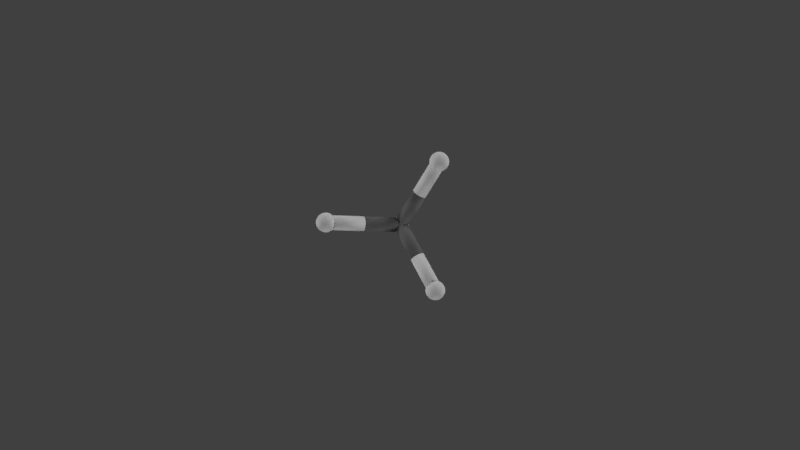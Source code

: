 # Source: PDBAX4.blend  (saved by Blender 2.79.0; exported with 4.5.12 LTS)
import bpy
from mathutils import Matrix  # noqa: F401  (used for matrix-valued properties, if any)

bpy.ops.wm.read_factory_settings(use_empty=True)
scene = bpy.context.scene
scene.name = 'Scene'

# ---- collections
col_collection_1 = bpy.data.collections.new('Collection 1'); scene.collection.children.link(col_collection_1)

# ---- materials (node trees are filled in below, after node groups)
mat_shape_010 = bpy.data.materials.new('Shape.010')
mat_shape_010.alpha_threshold = 0.0
mat_shape_010.diffuse_color = (0.2016, 0.2016, 0.2016, 1.0)
mat_shape_010.specular_color = (0.8, 0.8, 0.8)
mat_shape_010.roughness = 0.5
mat_shape_011 = bpy.data.materials.new('Shape.011')
mat_shape_011.alpha_threshold = 0.0
mat_shape_011.diffuse_color = (0.9, 0.9, 0.9, 1.0)
mat_shape_011.specular_color = (0.8, 0.8, 0.8)
mat_shape_011.roughness = 0.5
mat_shape_001 = bpy.data.materials.new('Shape.001')
mat_shape_001.alpha_threshold = 0.0
mat_shape_001.diffuse_color = (0.8963, 0.8963, 0.8963, 1.0)
mat_shape_001.specular_color = (0.8, 0.8, 0.8)
mat_shape_001.roughness = 0.5
mat_material_001 = bpy.data.materials.new('Material.001')
mat_material_001.alpha_threshold = 0.0
mat_material_001.diffuse_color = (0.2016, 0.2016, 0.2016, 1.0)
mat_material_001.roughness = 0.01
mat_material_001.specular_intensity = 0.2
mat_shape_009 = bpy.data.materials.new('Shape.009')
mat_shape_009.alpha_threshold = 0.0
mat_shape_009.diffuse_color = (0.9, 0.9, 0.9, 1.0)
mat_shape_009.specular_color = (0.8, 0.8, 0.8)
mat_shape_009.roughness = 0.5
mat_shape_007 = bpy.data.materials.new('Shape.007')
mat_shape_007.alpha_threshold = 0.0
mat_shape_007.diffuse_color = (0.9, 0.9, 0.9, 1.0)
mat_shape_007.specular_color = (0.8, 0.8, 0.8)
mat_shape_007.roughness = 0.5
mat_shape_006 = bpy.data.materials.new('Shape.006')
mat_shape_006.alpha_threshold = 0.0
mat_shape_006.diffuse_color = (0.2016, 0.2016, 0.2016, 1.0)
mat_shape_006.specular_color = (0.8, 0.8, 0.8)
mat_shape_006.roughness = 0.5
mat_shape_005 = bpy.data.materials.new('Shape.005')
mat_shape_005.alpha_threshold = 0.0
mat_shape_005.diffuse_color = (0.9, 0.9, 0.9, 1.0)
mat_shape_005.specular_color = (0.8, 0.8, 0.8)
mat_shape_005.roughness = 0.5
mat_shape_003 = bpy.data.materials.new('Shape.003')
mat_shape_003.alpha_threshold = 0.0
mat_shape_003.diffuse_color = (0.9, 0.9, 0.9, 1.0)
mat_shape_003.specular_color = (0.8, 0.8, 0.8)
mat_shape_003.roughness = 0.5
mat_shape_002 = bpy.data.materials.new('Shape.002')
mat_shape_002.alpha_threshold = 0.0
mat_shape_002.diffuse_color = (0.2016, 0.2016, 0.2016, 1.0)
mat_shape_002.specular_color = (0.8, 0.8, 0.8)
mat_shape_002.roughness = 0.5

# ---- material node trees

# ---- world
world_world = bpy.data.worlds.new('World'); scene.world = world_world
world_world.color = (0.05088, 0.05088, 0.05088)
world_world.use_sun_shadow = False
world_world.sun_shadow_jitter_overblur = 0.0
world_world.cycles.sampling_method = 'MANUAL'

# ---- cameras
cam_camera = bpy.data.cameras.new('Camera')
cam_camera.clip_end = 100.0
cam_camera.lens = 35.0
cam_camera.sensor_width = 32.0
cam_camera.sensor_height = 18.0
cam_camera.ortho_scale = 7.314
cam_camera.dof.focus_distance = 0.0
cam_camera.dof.aperture_fstop = 128.0

# ---- lights
light_lamp_003 = bpy.data.lights.new('Lamp.003', 'SUN')
light_lamp_003.transmission_factor = 0.0
light_lamp_003.cutoff_distance = 30.0
light_lamp_003.angle = 0.1993
light_lamp_003.energy = 0.75
light_lamp_003.shadow_buffer_clip_start = 1.001
light_lamp_003.shadow_soft_size = 0.1
light_lamp_003.shadow_cascade_max_distance = 1000.0
light_lamp_002 = bpy.data.lights.new('Lamp.002', 'SUN')
light_lamp_002.transmission_factor = 0.0
light_lamp_002.cutoff_distance = 30.0
light_lamp_002.angle = 0.1993
light_lamp_002.energy = 0.75
light_lamp_002.shadow_buffer_clip_start = 1.001
light_lamp_002.shadow_soft_size = 0.1
light_lamp_002.shadow_cascade_max_distance = 1000.0
light_lamp_001 = bpy.data.lights.new('Lamp.001', 'SUN')
light_lamp_001.transmission_factor = 0.0
light_lamp_001.cutoff_distance = 30.0
light_lamp_001.angle = 0.1993
light_lamp_001.energy = 0.75
light_lamp_001.shadow_buffer_clip_start = 1.001
light_lamp_001.shadow_soft_size = 0.1
light_lamp_001.shadow_cascade_max_distance = 1000.0
light_lamp = bpy.data.lights.new('Lamp', 'SUN')
light_lamp.transmission_factor = 0.0
light_lamp.cutoff_distance = 30.0
light_lamp.angle = 0.1993
light_lamp.energy = 0.75
light_lamp.shadow_buffer_clip_start = 1.001
light_lamp.shadow_soft_size = 0.1
light_lamp.shadow_cascade_max_distance = 1000.0

# ---- meshes
me_shape_cylinder_007 = bpy.data.meshes.new('Shape_Cylinder.007')
me_shape_cylinder_007.from_pydata([(0.0, 0.2625, -0.1), (0.0, -0.2625, -0.1), (-0.03827, 0.2625, -0.09239), (-0.03827, -0.2625, -0.09239), (-0.07071, 0.2625, -0.07071), (-0.07071, -0.2625, -0.07071), (-0.09239, 0.2625, -0.03827), (-0.09239, -0.2625, -0.03827), (-0.1, 0.2625, -6.123e-18), (-0.1, -0.2625, -6.123e-18), (-0.09239, 0.2625, 0.03827), (-0.09239, -0.2625, 0.03827), (-0.07071, 0.2625, 0.07071), (-0.07071, -0.2625, 0.07071), (-0.03827, 0.2625, 0.09239), (-0.03827, -0.2625, 0.09239), (-1.225e-17, 0.2625, 0.1), (-1.225e-17, -0.2625, 0.1), (0.03827, 0.2625, 0.09239), (0.03827, -0.2625, 0.09239), (0.07071, 0.2625, 0.07071), (0.07071, -0.2625, 0.07071), (0.09239, 0.2625, 0.03827), (0.09239, -0.2625, 0.03827), (0.1, 0.2625, 1.837e-17), (0.1, -0.2625, 1.837e-17), (0.09239, 0.2625, -0.03827), (0.09239, -0.2625, -0.03827), (0.07071, 0.2625, -0.07071), (0.07071, -0.2625, -0.07071), (0.03827, 0.2625, -0.09239), (0.03827, -0.2625, -0.09239)], [], [(3, 2, 0, 1), (5, 4, 2, 3), (7, 6, 4, 5), (9, 8, 6, 7), (11, 10, 8, 9), (13, 12, 10, 11), (15, 14, 12, 13), (17, 16, 14, 15), (19, 18, 16, 17), (21, 20, 18, 19), (23, 22, 20, 21), (25, 24, 22, 23), (27, 26, 24, 25), (29, 28, 26, 27), (31, 30, 28, 29), (1, 0, 30, 31), (0, 2, 4, 6, 8, 10, 12, 14, 16, 18, 20, 22, 24, 26, 28, 30), (31, 29, 27, 25, 23, 21, 19, 17, 15, 13, 11, 9, 7, 5, 3, 1)])
me_shape_cylinder_007.polygons.foreach_set('use_smooth', [True] * 18)
me_shape_cylinder_007.materials.append(mat_shape_010)
me_shape_cylinder_007.use_remesh_preserve_volume = False
me_shape_cylinder_007.use_remesh_preserve_attributes = False
me_shape_cylinder_007.use_mirror_vertex_groups = False
me_shape_cylinder_007.update()
me_shape_cylinder_006 = bpy.data.meshes.new('Shape_Cylinder.006')
me_shape_cylinder_006.from_pydata([(0.0, 0.2625, -0.1), (0.0, -0.2625, -0.1), (-0.03827, 0.2625, -0.09239), (-0.03827, -0.2625, -0.09239), (-0.07071, 0.2625, -0.07071), (-0.07071, -0.2625, -0.07071), (-0.09239, 0.2625, -0.03827), (-0.09239, -0.2625, -0.03827), (-0.1, 0.2625, -6.123e-18), (-0.1, -0.2625, -6.123e-18), (-0.09239, 0.2625, 0.03827), (-0.09239, -0.2625, 0.03827), (-0.07071, 0.2625, 0.07071), (-0.07071, -0.2625, 0.07071), (-0.03827, 0.2625, 0.09239), (-0.03827, -0.2625, 0.09239), (-1.225e-17, 0.2625, 0.1), (-1.225e-17, -0.2625, 0.1), (0.03827, 0.2625, 0.09239), (0.03827, -0.2625, 0.09239), (0.07071, 0.2625, 0.07071), (0.07071, -0.2625, 0.07071), (0.09239, 0.2625, 0.03827), (0.09239, -0.2625, 0.03827), (0.1, 0.2625, 1.837e-17), (0.1, -0.2625, 1.837e-17), (0.09239, 0.2625, -0.03827), (0.09239, -0.2625, -0.03827), (0.07071, 0.2625, -0.07071), (0.07071, -0.2625, -0.07071), (0.03827, 0.2625, -0.09239), (0.03827, -0.2625, -0.09239)], [], [(3, 2, 0, 1), (5, 4, 2, 3), (7, 6, 4, 5), (9, 8, 6, 7), (11, 10, 8, 9), (13, 12, 10, 11), (15, 14, 12, 13), (17, 16, 14, 15), (19, 18, 16, 17), (21, 20, 18, 19), (23, 22, 20, 21), (25, 24, 22, 23), (27, 26, 24, 25), (29, 28, 26, 27), (31, 30, 28, 29), (1, 0, 30, 31), (0, 2, 4, 6, 8, 10, 12, 14, 16, 18, 20, 22, 24, 26, 28, 30), (31, 29, 27, 25, 23, 21, 19, 17, 15, 13, 11, 9, 7, 5, 3, 1)])
me_shape_cylinder_006.polygons.foreach_set('use_smooth', [True] * 18)
me_shape_cylinder_006.materials.append(mat_shape_011)
me_shape_cylinder_006.use_remesh_preserve_volume = False
me_shape_cylinder_006.use_remesh_preserve_attributes = False
me_shape_cylinder_006.use_mirror_vertex_groups = False
me_shape_cylinder_006.update()
me_shape_sphere_000 = bpy.data.meshes.new('Shape_Sphere.000')
me_shape_sphere_000.from_pydata([(0.0, 0.11, 0.0), (0.0, -0.11, 0.0), (0.0, 0.1079, -0.02146), (-0.008212, 0.1079, -0.01983), (-0.01517, 0.1079, -0.01517), (-0.01983, 0.1079, -0.008212), (-0.02146, 0.1079, -1.314e-18), (-0.01983, 0.1079, 0.008212), (-0.01517, 0.1079, 0.01517), (-0.008212, 0.1079, 0.01983), (-2.628e-18, 0.1079, 0.02146), (0.008212, 0.1079, 0.01983), (0.01517, 0.1079, 0.01517), (0.01983, 0.1079, 0.008212), (0.02146, 0.1079, 3.942e-18), (0.01983, 0.1079, -0.008212), (0.01517, 0.1079, -0.01517), (0.008212, 0.1079, -0.01983), (0.0, 0.1016, -0.0421), (-0.01611, 0.1016, -0.03889), (-0.02977, 0.1016, -0.02977), (-0.03889, 0.1016, -0.01611), (-0.0421, 0.1016, -2.578e-18), (-0.03889, 0.1016, 0.01611), (-0.02977, 0.1016, 0.02977), (-0.01611, 0.1016, 0.03889), (-5.155e-18, 0.1016, 0.0421), (0.01611, 0.1016, 0.03889), (0.02977, 0.1016, 0.02977), (0.03889, 0.1016, 0.01611), (0.0421, 0.1016, 7.733e-18), (0.03889, 0.1016, -0.01611), (0.02977, 0.1016, -0.02977), (0.01611, 0.1016, -0.03889), (0.0, 0.09146, -0.06111), (-0.02339, 0.09146, -0.05646), (-0.04321, 0.09146, -0.04321), (-0.05646, 0.09146, -0.02339), (-0.06111, 0.09146, -3.742e-18), (-0.05646, 0.09146, 0.02339), (-0.04321, 0.09146, 0.04321), (-0.02339, 0.09146, 0.05646), (-7.484e-18, 0.09146, 0.06111), (0.02339, 0.09146, 0.05646), (0.04321, 0.09146, 0.04321), (0.05646, 0.09146, 0.02339), (0.06111, 0.09146, 1.123e-17), (0.05646, 0.09146, -0.02339), (0.04321, 0.09146, -0.04321), (0.02339, 0.09146, -0.05646), (0.0, 0.07778, -0.07778), (-0.02977, 0.07778, -0.07186), (-0.055, 0.07778, -0.055), (-0.07186, 0.07778, -0.02977), (-0.07778, 0.07778, -4.763e-18), (-0.07186, 0.07778, 0.02977), (-0.055, 0.07778, 0.055), (-0.02977, 0.07778, 0.07186), (-9.526e-18, 0.07778, 0.07778), (0.02977, 0.07778, 0.07186), (0.055, 0.07778, 0.055), (0.07186, 0.07778, 0.02977), (0.07778, 0.07778, 1.429e-17), (0.07186, 0.07778, -0.02977), (0.055, 0.07778, -0.055), (0.02977, 0.07778, -0.07186), (0.0, 0.06111, -0.09146), (-0.035, 0.06111, -0.0845), (-0.06467, 0.06111, -0.06467), (-0.0845, 0.06111, -0.035), (-0.09146, 0.06111, -5.6e-18), (-0.0845, 0.06111, 0.035), (-0.06467, 0.06111, 0.06467), (-0.035, 0.06111, 0.0845), (-1.12e-17, 0.06111, 0.09146), (0.035, 0.06111, 0.0845), (0.06467, 0.06111, 0.06467), (0.0845, 0.06111, 0.035), (0.09146, 0.06111, 1.68e-17), (0.0845, 0.06111, -0.035), (0.06467, 0.06111, -0.06467), (0.035, 0.06111, -0.0845), (0.0, 0.0421, -0.1016), (-0.03889, 0.0421, -0.09389), (-0.07186, 0.0421, -0.07186), (-0.09389, 0.0421, -0.03889), (-0.1016, 0.0421, -6.223e-18), (-0.09389, 0.0421, 0.03889), (-0.07186, 0.0421, 0.07186), (-0.03889, 0.0421, 0.09389), (-1.245e-17, 0.0421, 0.1016), (0.03889, 0.0421, 0.09389), (0.07186, 0.0421, 0.07186), (0.09389, 0.0421, 0.03889), (0.1016, 0.0421, 1.867e-17), (0.09389, 0.0421, -0.03889), (0.07186, 0.0421, -0.07186), (0.03889, 0.0421, -0.09389), (0.0, 0.02146, -0.1079), (-0.04129, 0.02146, -0.09967), (-0.07629, 0.02146, -0.07629), (-0.09967, 0.02146, -0.04129), (-0.1079, 0.02146, -6.606e-18), (-0.09967, 0.02146, 0.04129), (-0.07629, 0.02146, 0.07629), (-0.04129, 0.02146, 0.09967), (-1.321e-17, 0.02146, 0.1079), (0.04129, 0.02146, 0.09967), (0.07629, 0.02146, 0.07629), (0.09967, 0.02146, 0.04129), (0.1079, 0.02146, 1.982e-17), (0.09967, 0.02146, -0.04129), (0.07629, 0.02146, -0.07629), (0.04129, 0.02146, -0.09967), (0.0, 6.736e-18, -0.11), (-0.0421, 6.736e-18, -0.1016), (-0.07778, 6.736e-18, -0.07778), (-0.1016, 6.736e-18, -0.0421), (-0.11, 6.736e-18, -6.736e-18), (-0.1016, 6.736e-18, 0.0421), (-0.07778, 6.736e-18, 0.07778), (-0.0421, 6.736e-18, 0.1016), (-1.347e-17, 6.736e-18, 0.11), (0.0421, 6.736e-18, 0.1016), (0.07778, 6.736e-18, 0.07778), (0.1016, 6.736e-18, 0.0421), (0.11, 6.736e-18, 2.021e-17), (0.1016, 6.736e-18, -0.0421), (0.07778, 6.736e-18, -0.07778), (0.0421, 6.736e-18, -0.1016), (0.0, -0.02146, -0.1079), (-0.04129, -0.02146, -0.09967), (-0.07629, -0.02146, -0.07629), (-0.09967, -0.02146, -0.04129), (-0.1079, -0.02146, -6.606e-18), (-0.09967, -0.02146, 0.04129), (-0.07629, -0.02146, 0.07629), (-0.04129, -0.02146, 0.09967), (-1.321e-17, -0.02146, 0.1079), (0.04129, -0.02146, 0.09967), (0.07629, -0.02146, 0.07629), (0.09967, -0.02146, 0.04129), (0.1079, -0.02146, 1.982e-17), (0.09967, -0.02146, -0.04129), (0.07629, -0.02146, -0.07629), (0.04129, -0.02146, -0.09967), (0.0, -0.0421, -0.1016), (-0.03889, -0.0421, -0.09389), (-0.07186, -0.0421, -0.07186), (-0.09389, -0.0421, -0.03889), (-0.1016, -0.0421, -6.223e-18), (-0.09389, -0.0421, 0.03889), (-0.07186, -0.0421, 0.07186), (-0.03889, -0.0421, 0.09389), (-1.245e-17, -0.0421, 0.1016), (0.03889, -0.0421, 0.09389), (0.07186, -0.0421, 0.07186), (0.09389, -0.0421, 0.03889), (0.1016, -0.0421, 1.867e-17), (0.09389, -0.0421, -0.03889), (0.07186, -0.0421, -0.07186), (0.03889, -0.0421, -0.09389), (0.0, -0.06111, -0.09146), (-0.035, -0.06111, -0.0845), (-0.06467, -0.06111, -0.06467), (-0.0845, -0.06111, -0.035), (-0.09146, -0.06111, -5.6e-18), (-0.0845, -0.06111, 0.035), (-0.06467, -0.06111, 0.06467), (-0.035, -0.06111, 0.0845), (-1.12e-17, -0.06111, 0.09146), (0.035, -0.06111, 0.0845), (0.06467, -0.06111, 0.06467), (0.0845, -0.06111, 0.035), (0.09146, -0.06111, 1.68e-17), (0.0845, -0.06111, -0.035), (0.06467, -0.06111, -0.06467), (0.035, -0.06111, -0.0845), (0.0, -0.07778, -0.07778), (-0.02977, -0.07778, -0.07186), (-0.055, -0.07778, -0.055), (-0.07186, -0.07778, -0.02977), (-0.07778, -0.07778, -4.763e-18), (-0.07186, -0.07778, 0.02977), (-0.055, -0.07778, 0.055), (-0.02977, -0.07778, 0.07186), (-9.526e-18, -0.07778, 0.07778), (0.02977, -0.07778, 0.07186), (0.055, -0.07778, 0.055), (0.07186, -0.07778, 0.02977), (0.07778, -0.07778, 1.429e-17), (0.07186, -0.07778, -0.02977), (0.055, -0.07778, -0.055), (0.02977, -0.07778, -0.07186), (0.0, -0.09146, -0.06111), (-0.02339, -0.09146, -0.05646), (-0.04321, -0.09146, -0.04321), (-0.05646, -0.09146, -0.02339), (-0.06111, -0.09146, -3.742e-18), (-0.05646, -0.09146, 0.02339), (-0.04321, -0.09146, 0.04321), (-0.02339, -0.09146, 0.05646), (-7.484e-18, -0.09146, 0.06111), (0.02339, -0.09146, 0.05646), (0.04321, -0.09146, 0.04321), (0.05646, -0.09146, 0.02339), (0.06111, -0.09146, 1.123e-17), (0.05646, -0.09146, -0.02339), (0.04321, -0.09146, -0.04321), (0.02339, -0.09146, -0.05646), (0.0, -0.1016, -0.0421), (-0.01611, -0.1016, -0.03889), (-0.02977, -0.1016, -0.02977), (-0.03889, -0.1016, -0.01611), (-0.0421, -0.1016, -2.578e-18), (-0.03889, -0.1016, 0.01611), (-0.02977, -0.1016, 0.02977), (-0.01611, -0.1016, 0.03889), (-5.155e-18, -0.1016, 0.0421), (0.01611, -0.1016, 0.03889), (0.02977, -0.1016, 0.02977), (0.03889, -0.1016, 0.01611), (0.0421, -0.1016, 7.733e-18), (0.03889, -0.1016, -0.01611), (0.02977, -0.1016, -0.02977), (0.01611, -0.1016, -0.03889), (0.0, -0.1079, -0.02146), (-0.008212, -0.1079, -0.01983), (-0.01517, -0.1079, -0.01517), (-0.01983, -0.1079, -0.008212), (-0.02146, -0.1079, -1.314e-18), (-0.01983, -0.1079, 0.008212), (-0.01517, -0.1079, 0.01517), (-0.008212, -0.1079, 0.01983), (-2.628e-18, -0.1079, 0.02146), (0.008212, -0.1079, 0.01983), (0.01517, -0.1079, 0.01517), (0.01983, -0.1079, 0.008212), (0.02146, -0.1079, 3.942e-18), (0.01983, -0.1079, -0.008212), (0.01517, -0.1079, -0.01517), (0.008212, -0.1079, -0.01983)], [], [(0, 2, 3), (0, 3, 4), (0, 4, 5), (0, 5, 6), (0, 6, 7), (0, 7, 8), (0, 8, 9), (0, 9, 10), (0, 10, 11), (0, 11, 12), (0, 12, 13), (0, 13, 14), (0, 14, 15), (0, 15, 16), (0, 16, 17), (0, 17, 2), (2, 18, 19, 3), (3, 19, 20, 4), (4, 20, 21, 5), (5, 21, 22, 6), (6, 22, 23, 7), (7, 23, 24, 8), (8, 24, 25, 9), (9, 25, 26, 10), (10, 26, 27, 11), (11, 27, 28, 12), (12, 28, 29, 13), (13, 29, 30, 14), (14, 30, 31, 15), (15, 31, 32, 16), (16, 32, 33, 17), (17, 33, 18, 2), (18, 34, 35, 19), (19, 35, 36, 20), (20, 36, 37, 21), (21, 37, 38, 22), (22, 38, 39, 23), (23, 39, 40, 24), (24, 40, 41, 25), (25, 41, 42, 26), (26, 42, 43, 27), (27, 43, 44, 28), (28, 44, 45, 29), (29, 45, 46, 30), (30, 46, 47, 31), (31, 47, 48, 32), (32, 48, 49, 33), (33, 49, 34, 18), (34, 50, 51, 35), (35, 51, 52, 36), (36, 52, 53, 37), (37, 53, 54, 38), (38, 54, 55, 39), (39, 55, 56, 40), (40, 56, 57, 41), (41, 57, 58, 42), (42, 58, 59, 43), (43, 59, 60, 44), (44, 60, 61, 45), (45, 61, 62, 46), (46, 62, 63, 47), (47, 63, 64, 48), (48, 64, 65, 49), (49, 65, 50, 34), (50, 66, 67, 51), (51, 67, 68, 52), (52, 68, 69, 53), (53, 69, 70, 54), (54, 70, 71, 55), (55, 71, 72, 56), (56, 72, 73, 57), (57, 73, 74, 58), (58, 74, 75, 59), (59, 75, 76, 60), (60, 76, 77, 61), (61, 77, 78, 62), (62, 78, 79, 63), (63, 79, 80, 64), (64, 80, 81, 65), (65, 81, 66, 50), (66, 82, 83, 67), (67, 83, 84, 68), (68, 84, 85, 69), (69, 85, 86, 70), (70, 86, 87, 71), (71, 87, 88, 72), (72, 88, 89, 73), (73, 89, 90, 74), (74, 90, 91, 75), (75, 91, 92, 76), (76, 92, 93, 77), (77, 93, 94, 78), (78, 94, 95, 79), (79, 95, 96, 80), (80, 96, 97, 81), (81, 97, 82, 66), (82, 98, 99, 83), (83, 99, 100, 84), (84, 100, 101, 85), (85, 101, 102, 86), (86, 102, 103, 87), (87, 103, 104, 88), (88, 104, 105, 89), (89, 105, 106, 90), (90, 106, 107, 91), (91, 107, 108, 92), (92, 108, 109, 93), (93, 109, 110, 94), (94, 110, 111, 95), (95, 111, 112, 96), (96, 112, 113, 97), (97, 113, 98, 82), (98, 114, 115, 99), (99, 115, 116, 100), (100, 116, 117, 101), (101, 117, 118, 102), (102, 118, 119, 103), (103, 119, 120, 104), (104, 120, 121, 105), (105, 121, 122, 106), (106, 122, 123, 107), (107, 123, 124, 108), (108, 124, 125, 109), (109, 125, 126, 110), (110, 126, 127, 111), (111, 127, 128, 112), (112, 128, 129, 113), (113, 129, 114, 98), (114, 130, 131, 115), (115, 131, 132, 116), (116, 132, 133, 117), (117, 133, 134, 118), (118, 134, 135, 119), (119, 135, 136, 120), (120, 136, 137, 121), (121, 137, 138, 122), (122, 138, 139, 123), (123, 139, 140, 124), (124, 140, 141, 125), (125, 141, 142, 126), (126, 142, 143, 127), (127, 143, 144, 128), (128, 144, 145, 129), (129, 145, 130, 114), (130, 146, 147, 131), (131, 147, 148, 132), (132, 148, 149, 133), (133, 149, 150, 134), (134, 150, 151, 135), (135, 151, 152, 136), (136, 152, 153, 137), (137, 153, 154, 138), (138, 154, 155, 139), (139, 155, 156, 140), (140, 156, 157, 141), (141, 157, 158, 142), (142, 158, 159, 143), (143, 159, 160, 144), (144, 160, 161, 145), (145, 161, 146, 130), (146, 162, 163, 147), (147, 163, 164, 148), (148, 164, 165, 149), (149, 165, 166, 150), (150, 166, 167, 151), (151, 167, 168, 152), (152, 168, 169, 153), (153, 169, 170, 154), (154, 170, 171, 155), (155, 171, 172, 156), (156, 172, 173, 157), (157, 173, 174, 158), (158, 174, 175, 159), (159, 175, 176, 160), (160, 176, 177, 161), (161, 177, 162, 146), (162, 178, 179, 163), (163, 179, 180, 164), (164, 180, 181, 165), (165, 181, 182, 166), (166, 182, 183, 167), (167, 183, 184, 168), (168, 184, 185, 169), (169, 185, 186, 170), (170, 186, 187, 171), (171, 187, 188, 172), (172, 188, 189, 173), (173, 189, 190, 174), (174, 190, 191, 175), (175, 191, 192, 176), (176, 192, 193, 177), (177, 193, 178, 162), (178, 194, 195, 179), (179, 195, 196, 180), (180, 196, 197, 181), (181, 197, 198, 182), (182, 198, 199, 183), (183, 199, 200, 184), (184, 200, 201, 185), (185, 201, 202, 186), (186, 202, 203, 187), (187, 203, 204, 188), (188, 204, 205, 189), (189, 205, 206, 190), (190, 206, 207, 191), (191, 207, 208, 192), (192, 208, 209, 193), (193, 209, 194, 178), (194, 210, 211, 195), (195, 211, 212, 196), (196, 212, 213, 197), (197, 213, 214, 198), (198, 214, 215, 199), (199, 215, 216, 200), (200, 216, 217, 201), (201, 217, 218, 202), (202, 218, 219, 203), (203, 219, 220, 204), (204, 220, 221, 205), (205, 221, 222, 206), (206, 222, 223, 207), (207, 223, 224, 208), (208, 224, 225, 209), (209, 225, 210, 194), (210, 226, 227, 211), (211, 227, 228, 212), (212, 228, 229, 213), (213, 229, 230, 214), (214, 230, 231, 215), (215, 231, 232, 216), (216, 232, 233, 217), (217, 233, 234, 218), (218, 234, 235, 219), (219, 235, 236, 220), (220, 236, 237, 221), (221, 237, 238, 222), (222, 238, 239, 223), (223, 239, 240, 224), (224, 240, 241, 225), (225, 241, 226, 210), (1, 227, 226), (1, 228, 227), (1, 229, 228), (1, 230, 229), (1, 231, 230), (1, 232, 231), (1, 233, 232), (1, 234, 233), (1, 235, 234), (1, 236, 235), (1, 237, 236), (1, 238, 237), (1, 239, 238), (1, 240, 239), (1, 241, 240), (1, 226, 241)])
me_shape_sphere_000.polygons.foreach_set('use_smooth', [True] * 256)
me_shape_sphere_000.materials.append(mat_shape_001)
me_shape_sphere_000.use_remesh_preserve_volume = False
me_shape_sphere_000.use_remesh_preserve_attributes = False
me_shape_sphere_000.use_mirror_vertex_groups = False
me_shape_sphere_000.update()
me_shape_cylinder_005 = bpy.data.meshes.new('Shape_Cylinder.005')
me_shape_cylinder_005.from_pydata([(0.0, 0.2625, -0.1), (0.0, -0.2625, -0.1), (-0.03827, 0.2625, -0.09239), (-0.03827, -0.2625, -0.09239), (-0.07071, 0.2625, -0.07071), (-0.07071, -0.2625, -0.07071), (-0.09239, 0.2625, -0.03827), (-0.09239, -0.2625, -0.03827), (-0.1, 0.2625, -6.123e-18), (-0.1, -0.2625, -6.123e-18), (-0.09239, 0.2625, 0.03827), (-0.09239, -0.2625, 0.03827), (-0.07071, 0.2625, 0.07071), (-0.07071, -0.2625, 0.07071), (-0.03827, 0.2625, 0.09239), (-0.03827, -0.2625, 0.09239), (-1.225e-17, 0.2625, 0.1), (-1.225e-17, -0.2625, 0.1), (0.03827, 0.2625, 0.09239), (0.03827, -0.2625, 0.09239), (0.07071, 0.2625, 0.07071), (0.07071, -0.2625, 0.07071), (0.09239, 0.2625, 0.03827), (0.09239, -0.2625, 0.03827), (0.1, 0.2625, 1.837e-17), (0.1, -0.2625, 1.837e-17), (0.09239, 0.2625, -0.03827), (0.09239, -0.2625, -0.03827), (0.07071, 0.2625, -0.07071), (0.07071, -0.2625, -0.07071), (0.03827, 0.2625, -0.09239), (0.03827, -0.2625, -0.09239)], [], [(3, 2, 0, 1), (5, 4, 2, 3), (7, 6, 4, 5), (9, 8, 6, 7), (11, 10, 8, 9), (13, 12, 10, 11), (15, 14, 12, 13), (17, 16, 14, 15), (19, 18, 16, 17), (21, 20, 18, 19), (23, 22, 20, 21), (25, 24, 22, 23), (27, 26, 24, 25), (29, 28, 26, 27), (31, 30, 28, 29), (1, 0, 30, 31), (0, 2, 4, 6, 8, 10, 12, 14, 16, 18, 20, 22, 24, 26, 28, 30), (31, 29, 27, 25, 23, 21, 19, 17, 15, 13, 11, 9, 7, 5, 3, 1)])
me_shape_cylinder_005.polygons.foreach_set('use_smooth', [True] * 18)
me_shape_cylinder_005.materials.append(mat_shape_011)
me_shape_cylinder_005.use_remesh_preserve_volume = False
me_shape_cylinder_005.use_remesh_preserve_attributes = False
me_shape_cylinder_005.use_mirror_vertex_groups = False
me_shape_cylinder_005.update()
me_shape_cylinder_004 = bpy.data.meshes.new('Shape_Cylinder.004')
me_shape_cylinder_004.from_pydata([(0.0, 0.2625, -0.1), (0.0, -0.2625, -0.1), (-0.03827, 0.2625, -0.09239), (-0.03827, -0.2625, -0.09239), (-0.07071, 0.2625, -0.07071), (-0.07071, -0.2625, -0.07071), (-0.09239, 0.2625, -0.03827), (-0.09239, -0.2625, -0.03827), (-0.1, 0.2625, -6.123e-18), (-0.1, -0.2625, -6.123e-18), (-0.09239, 0.2625, 0.03827), (-0.09239, -0.2625, 0.03827), (-0.07071, 0.2625, 0.07071), (-0.07071, -0.2625, 0.07071), (-0.03827, 0.2625, 0.09239), (-0.03827, -0.2625, 0.09239), (-1.225e-17, 0.2625, 0.1), (-1.225e-17, -0.2625, 0.1), (0.03827, 0.2625, 0.09239), (0.03827, -0.2625, 0.09239), (0.07071, 0.2625, 0.07071), (0.07071, -0.2625, 0.07071), (0.09239, 0.2625, 0.03827), (0.09239, -0.2625, 0.03827), (0.1, 0.2625, 1.837e-17), (0.1, -0.2625, 1.837e-17), (0.09239, 0.2625, -0.03827), (0.09239, -0.2625, -0.03827), (0.07071, 0.2625, -0.07071), (0.07071, -0.2625, -0.07071), (0.03827, 0.2625, -0.09239), (0.03827, -0.2625, -0.09239)], [], [(3, 2, 0, 1), (5, 4, 2, 3), (7, 6, 4, 5), (9, 8, 6, 7), (11, 10, 8, 9), (13, 12, 10, 11), (15, 14, 12, 13), (17, 16, 14, 15), (19, 18, 16, 17), (21, 20, 18, 19), (23, 22, 20, 21), (25, 24, 22, 23), (27, 26, 24, 25), (29, 28, 26, 27), (31, 30, 28, 29), (1, 0, 30, 31), (0, 2, 4, 6, 8, 10, 12, 14, 16, 18, 20, 22, 24, 26, 28, 30), (31, 29, 27, 25, 23, 21, 19, 17, 15, 13, 11, 9, 7, 5, 3, 1)])
me_shape_cylinder_004.polygons.foreach_set('use_smooth', [True] * 18)
me_shape_cylinder_004.materials.append(mat_shape_010)
me_shape_cylinder_004.use_remesh_preserve_volume = False
me_shape_cylinder_004.use_remesh_preserve_attributes = False
me_shape_cylinder_004.use_mirror_vertex_groups = False
me_shape_cylinder_004.update()
me_shape_sphere_006 = bpy.data.meshes.new('Shape_Sphere.006')
me_shape_sphere_006.from_pydata([(0.0, 0.11, 0.0), (0.0, -0.11, 0.0), (0.0, 0.1079, -0.02146), (-0.008212, 0.1079, -0.01983), (-0.01517, 0.1079, -0.01517), (-0.01983, 0.1079, -0.008212), (-0.02146, 0.1079, -1.314e-18), (-0.01983, 0.1079, 0.008212), (-0.01517, 0.1079, 0.01517), (-0.008212, 0.1079, 0.01983), (-2.628e-18, 0.1079, 0.02146), (0.008212, 0.1079, 0.01983), (0.01517, 0.1079, 0.01517), (0.01983, 0.1079, 0.008212), (0.02146, 0.1079, 3.942e-18), (0.01983, 0.1079, -0.008212), (0.01517, 0.1079, -0.01517), (0.008212, 0.1079, -0.01983), (0.0, 0.1016, -0.0421), (-0.01611, 0.1016, -0.03889), (-0.02977, 0.1016, -0.02977), (-0.03889, 0.1016, -0.01611), (-0.0421, 0.1016, -2.578e-18), (-0.03889, 0.1016, 0.01611), (-0.02977, 0.1016, 0.02977), (-0.01611, 0.1016, 0.03889), (-5.155e-18, 0.1016, 0.0421), (0.01611, 0.1016, 0.03889), (0.02977, 0.1016, 0.02977), (0.03889, 0.1016, 0.01611), (0.0421, 0.1016, 7.733e-18), (0.03889, 0.1016, -0.01611), (0.02977, 0.1016, -0.02977), (0.01611, 0.1016, -0.03889), (0.0, 0.09146, -0.06111), (-0.02339, 0.09146, -0.05646), (-0.04321, 0.09146, -0.04321), (-0.05646, 0.09146, -0.02339), (-0.06111, 0.09146, -3.742e-18), (-0.05646, 0.09146, 0.02339), (-0.04321, 0.09146, 0.04321), (-0.02339, 0.09146, 0.05646), (-7.484e-18, 0.09146, 0.06111), (0.02339, 0.09146, 0.05646), (0.04321, 0.09146, 0.04321), (0.05646, 0.09146, 0.02339), (0.06111, 0.09146, 1.123e-17), (0.05646, 0.09146, -0.02339), (0.04321, 0.09146, -0.04321), (0.02339, 0.09146, -0.05646), (0.0, 0.07778, -0.07778), (-0.02977, 0.07778, -0.07186), (-0.055, 0.07778, -0.055), (-0.07186, 0.07778, -0.02977), (-0.07778, 0.07778, -4.763e-18), (-0.07186, 0.07778, 0.02977), (-0.055, 0.07778, 0.055), (-0.02977, 0.07778, 0.07186), (-9.526e-18, 0.07778, 0.07778), (0.02977, 0.07778, 0.07186), (0.055, 0.07778, 0.055), (0.07186, 0.07778, 0.02977), (0.07778, 0.07778, 1.429e-17), (0.07186, 0.07778, -0.02977), (0.055, 0.07778, -0.055), (0.02977, 0.07778, -0.07186), (0.0, 0.06111, -0.09146), (-0.035, 0.06111, -0.0845), (-0.06467, 0.06111, -0.06467), (-0.0845, 0.06111, -0.035), (-0.09146, 0.06111, -5.6e-18), (-0.0845, 0.06111, 0.035), (-0.06467, 0.06111, 0.06467), (-0.035, 0.06111, 0.0845), (-1.12e-17, 0.06111, 0.09146), (0.035, 0.06111, 0.0845), (0.06467, 0.06111, 0.06467), (0.0845, 0.06111, 0.035), (0.09146, 0.06111, 1.68e-17), (0.0845, 0.06111, -0.035), (0.06467, 0.06111, -0.06467), (0.035, 0.06111, -0.0845), (0.0, 0.0421, -0.1016), (-0.03889, 0.0421, -0.09389), (-0.07186, 0.0421, -0.07186), (-0.09389, 0.0421, -0.03889), (-0.1016, 0.0421, -6.223e-18), (-0.09389, 0.0421, 0.03889), (-0.07186, 0.0421, 0.07186), (-0.03889, 0.0421, 0.09389), (-1.245e-17, 0.0421, 0.1016), (0.03889, 0.0421, 0.09389), (0.07186, 0.0421, 0.07186), (0.09389, 0.0421, 0.03889), (0.1016, 0.0421, 1.867e-17), (0.09389, 0.0421, -0.03889), (0.07186, 0.0421, -0.07186), (0.03889, 0.0421, -0.09389), (0.0, 0.02146, -0.1079), (-0.04129, 0.02146, -0.09967), (-0.07629, 0.02146, -0.07629), (-0.09967, 0.02146, -0.04129), (-0.1079, 0.02146, -6.606e-18), (-0.09967, 0.02146, 0.04129), (-0.07629, 0.02146, 0.07629), (-0.04129, 0.02146, 0.09967), (-1.321e-17, 0.02146, 0.1079), (0.04129, 0.02146, 0.09967), (0.07629, 0.02146, 0.07629), (0.09967, 0.02146, 0.04129), (0.1079, 0.02146, 1.982e-17), (0.09967, 0.02146, -0.04129), (0.07629, 0.02146, -0.07629), (0.04129, 0.02146, -0.09967), (0.0, 6.736e-18, -0.11), (-0.0421, 6.736e-18, -0.1016), (-0.07778, 6.736e-18, -0.07778), (-0.1016, 6.736e-18, -0.0421), (-0.11, 6.736e-18, -6.736e-18), (-0.1016, 6.736e-18, 0.0421), (-0.07778, 6.736e-18, 0.07778), (-0.0421, 6.736e-18, 0.1016), (-1.347e-17, 6.736e-18, 0.11), (0.0421, 6.736e-18, 0.1016), (0.07778, 6.736e-18, 0.07778), (0.1016, 6.736e-18, 0.0421), (0.11, 6.736e-18, 2.021e-17), (0.1016, 6.736e-18, -0.0421), (0.07778, 6.736e-18, -0.07778), (0.0421, 6.736e-18, -0.1016), (0.0, -0.02146, -0.1079), (-0.04129, -0.02146, -0.09967), (-0.07629, -0.02146, -0.07629), (-0.09967, -0.02146, -0.04129), (-0.1079, -0.02146, -6.606e-18), (-0.09967, -0.02146, 0.04129), (-0.07629, -0.02146, 0.07629), (-0.04129, -0.02146, 0.09967), (-1.321e-17, -0.02146, 0.1079), (0.04129, -0.02146, 0.09967), (0.07629, -0.02146, 0.07629), (0.09967, -0.02146, 0.04129), (0.1079, -0.02146, 1.982e-17), (0.09967, -0.02146, -0.04129), (0.07629, -0.02146, -0.07629), (0.04129, -0.02146, -0.09967), (0.0, -0.0421, -0.1016), (-0.03889, -0.0421, -0.09389), (-0.07186, -0.0421, -0.07186), (-0.09389, -0.0421, -0.03889), (-0.1016, -0.0421, -6.223e-18), (-0.09389, -0.0421, 0.03889), (-0.07186, -0.0421, 0.07186), (-0.03889, -0.0421, 0.09389), (-1.245e-17, -0.0421, 0.1016), (0.03889, -0.0421, 0.09389), (0.07186, -0.0421, 0.07186), (0.09389, -0.0421, 0.03889), (0.1016, -0.0421, 1.867e-17), (0.09389, -0.0421, -0.03889), (0.07186, -0.0421, -0.07186), (0.03889, -0.0421, -0.09389), (0.0, -0.06111, -0.09146), (-0.035, -0.06111, -0.0845), (-0.06467, -0.06111, -0.06467), (-0.0845, -0.06111, -0.035), (-0.09146, -0.06111, -5.6e-18), (-0.0845, -0.06111, 0.035), (-0.06467, -0.06111, 0.06467), (-0.035, -0.06111, 0.0845), (-1.12e-17, -0.06111, 0.09146), (0.035, -0.06111, 0.0845), (0.06467, -0.06111, 0.06467), (0.0845, -0.06111, 0.035), (0.09146, -0.06111, 1.68e-17), (0.0845, -0.06111, -0.035), (0.06467, -0.06111, -0.06467), (0.035, -0.06111, -0.0845), (0.0, -0.07778, -0.07778), (-0.02977, -0.07778, -0.07186), (-0.055, -0.07778, -0.055), (-0.07186, -0.07778, -0.02977), (-0.07778, -0.07778, -4.763e-18), (-0.07186, -0.07778, 0.02977), (-0.055, -0.07778, 0.055), (-0.02977, -0.07778, 0.07186), (-9.526e-18, -0.07778, 0.07778), (0.02977, -0.07778, 0.07186), (0.055, -0.07778, 0.055), (0.07186, -0.07778, 0.02977), (0.07778, -0.07778, 1.429e-17), (0.07186, -0.07778, -0.02977), (0.055, -0.07778, -0.055), (0.02977, -0.07778, -0.07186), (0.0, -0.09146, -0.06111), (-0.02339, -0.09146, -0.05646), (-0.04321, -0.09146, -0.04321), (-0.05646, -0.09146, -0.02339), (-0.06111, -0.09146, -3.742e-18), (-0.05646, -0.09146, 0.02339), (-0.04321, -0.09146, 0.04321), (-0.02339, -0.09146, 0.05646), (-7.484e-18, -0.09146, 0.06111), (0.02339, -0.09146, 0.05646), (0.04321, -0.09146, 0.04321), (0.05646, -0.09146, 0.02339), (0.06111, -0.09146, 1.123e-17), (0.05646, -0.09146, -0.02339), (0.04321, -0.09146, -0.04321), (0.02339, -0.09146, -0.05646), (0.0, -0.1016, -0.0421), (-0.01611, -0.1016, -0.03889), (-0.02977, -0.1016, -0.02977), (-0.03889, -0.1016, -0.01611), (-0.0421, -0.1016, -2.578e-18), (-0.03889, -0.1016, 0.01611), (-0.02977, -0.1016, 0.02977), (-0.01611, -0.1016, 0.03889), (-5.155e-18, -0.1016, 0.0421), (0.01611, -0.1016, 0.03889), (0.02977, -0.1016, 0.02977), (0.03889, -0.1016, 0.01611), (0.0421, -0.1016, 7.733e-18), (0.03889, -0.1016, -0.01611), (0.02977, -0.1016, -0.02977), (0.01611, -0.1016, -0.03889), (0.0, -0.1079, -0.02146), (-0.008212, -0.1079, -0.01983), (-0.01517, -0.1079, -0.01517), (-0.01983, -0.1079, -0.008212), (-0.02146, -0.1079, -1.314e-18), (-0.01983, -0.1079, 0.008212), (-0.01517, -0.1079, 0.01517), (-0.008212, -0.1079, 0.01983), (-2.628e-18, -0.1079, 0.02146), (0.008212, -0.1079, 0.01983), (0.01517, -0.1079, 0.01517), (0.01983, -0.1079, 0.008212), (0.02146, -0.1079, 3.942e-18), (0.01983, -0.1079, -0.008212), (0.01517, -0.1079, -0.01517), (0.008212, -0.1079, -0.01983)], [], [(0, 2, 3), (0, 3, 4), (0, 4, 5), (0, 5, 6), (0, 6, 7), (0, 7, 8), (0, 8, 9), (0, 9, 10), (0, 10, 11), (0, 11, 12), (0, 12, 13), (0, 13, 14), (0, 14, 15), (0, 15, 16), (0, 16, 17), (0, 17, 2), (2, 18, 19, 3), (3, 19, 20, 4), (4, 20, 21, 5), (5, 21, 22, 6), (6, 22, 23, 7), (7, 23, 24, 8), (8, 24, 25, 9), (9, 25, 26, 10), (10, 26, 27, 11), (11, 27, 28, 12), (12, 28, 29, 13), (13, 29, 30, 14), (14, 30, 31, 15), (15, 31, 32, 16), (16, 32, 33, 17), (17, 33, 18, 2), (18, 34, 35, 19), (19, 35, 36, 20), (20, 36, 37, 21), (21, 37, 38, 22), (22, 38, 39, 23), (23, 39, 40, 24), (24, 40, 41, 25), (25, 41, 42, 26), (26, 42, 43, 27), (27, 43, 44, 28), (28, 44, 45, 29), (29, 45, 46, 30), (30, 46, 47, 31), (31, 47, 48, 32), (32, 48, 49, 33), (33, 49, 34, 18), (34, 50, 51, 35), (35, 51, 52, 36), (36, 52, 53, 37), (37, 53, 54, 38), (38, 54, 55, 39), (39, 55, 56, 40), (40, 56, 57, 41), (41, 57, 58, 42), (42, 58, 59, 43), (43, 59, 60, 44), (44, 60, 61, 45), (45, 61, 62, 46), (46, 62, 63, 47), (47, 63, 64, 48), (48, 64, 65, 49), (49, 65, 50, 34), (50, 66, 67, 51), (51, 67, 68, 52), (52, 68, 69, 53), (53, 69, 70, 54), (54, 70, 71, 55), (55, 71, 72, 56), (56, 72, 73, 57), (57, 73, 74, 58), (58, 74, 75, 59), (59, 75, 76, 60), (60, 76, 77, 61), (61, 77, 78, 62), (62, 78, 79, 63), (63, 79, 80, 64), (64, 80, 81, 65), (65, 81, 66, 50), (66, 82, 83, 67), (67, 83, 84, 68), (68, 84, 85, 69), (69, 85, 86, 70), (70, 86, 87, 71), (71, 87, 88, 72), (72, 88, 89, 73), (73, 89, 90, 74), (74, 90, 91, 75), (75, 91, 92, 76), (76, 92, 93, 77), (77, 93, 94, 78), (78, 94, 95, 79), (79, 95, 96, 80), (80, 96, 97, 81), (81, 97, 82, 66), (82, 98, 99, 83), (83, 99, 100, 84), (84, 100, 101, 85), (85, 101, 102, 86), (86, 102, 103, 87), (87, 103, 104, 88), (88, 104, 105, 89), (89, 105, 106, 90), (90, 106, 107, 91), (91, 107, 108, 92), (92, 108, 109, 93), (93, 109, 110, 94), (94, 110, 111, 95), (95, 111, 112, 96), (96, 112, 113, 97), (97, 113, 98, 82), (98, 114, 115, 99), (99, 115, 116, 100), (100, 116, 117, 101), (101, 117, 118, 102), (102, 118, 119, 103), (103, 119, 120, 104), (104, 120, 121, 105), (105, 121, 122, 106), (106, 122, 123, 107), (107, 123, 124, 108), (108, 124, 125, 109), (109, 125, 126, 110), (110, 126, 127, 111), (111, 127, 128, 112), (112, 128, 129, 113), (113, 129, 114, 98), (114, 130, 131, 115), (115, 131, 132, 116), (116, 132, 133, 117), (117, 133, 134, 118), (118, 134, 135, 119), (119, 135, 136, 120), (120, 136, 137, 121), (121, 137, 138, 122), (122, 138, 139, 123), (123, 139, 140, 124), (124, 140, 141, 125), (125, 141, 142, 126), (126, 142, 143, 127), (127, 143, 144, 128), (128, 144, 145, 129), (129, 145, 130, 114), (130, 146, 147, 131), (131, 147, 148, 132), (132, 148, 149, 133), (133, 149, 150, 134), (134, 150, 151, 135), (135, 151, 152, 136), (136, 152, 153, 137), (137, 153, 154, 138), (138, 154, 155, 139), (139, 155, 156, 140), (140, 156, 157, 141), (141, 157, 158, 142), (142, 158, 159, 143), (143, 159, 160, 144), (144, 160, 161, 145), (145, 161, 146, 130), (146, 162, 163, 147), (147, 163, 164, 148), (148, 164, 165, 149), (149, 165, 166, 150), (150, 166, 167, 151), (151, 167, 168, 152), (152, 168, 169, 153), (153, 169, 170, 154), (154, 170, 171, 155), (155, 171, 172, 156), (156, 172, 173, 157), (157, 173, 174, 158), (158, 174, 175, 159), (159, 175, 176, 160), (160, 176, 177, 161), (161, 177, 162, 146), (162, 178, 179, 163), (163, 179, 180, 164), (164, 180, 181, 165), (165, 181, 182, 166), (166, 182, 183, 167), (167, 183, 184, 168), (168, 184, 185, 169), (169, 185, 186, 170), (170, 186, 187, 171), (171, 187, 188, 172), (172, 188, 189, 173), (173, 189, 190, 174), (174, 190, 191, 175), (175, 191, 192, 176), (176, 192, 193, 177), (177, 193, 178, 162), (178, 194, 195, 179), (179, 195, 196, 180), (180, 196, 197, 181), (181, 197, 198, 182), (182, 198, 199, 183), (183, 199, 200, 184), (184, 200, 201, 185), (185, 201, 202, 186), (186, 202, 203, 187), (187, 203, 204, 188), (188, 204, 205, 189), (189, 205, 206, 190), (190, 206, 207, 191), (191, 207, 208, 192), (192, 208, 209, 193), (193, 209, 194, 178), (194, 210, 211, 195), (195, 211, 212, 196), (196, 212, 213, 197), (197, 213, 214, 198), (198, 214, 215, 199), (199, 215, 216, 200), (200, 216, 217, 201), (201, 217, 218, 202), (202, 218, 219, 203), (203, 219, 220, 204), (204, 220, 221, 205), (205, 221, 222, 206), (206, 222, 223, 207), (207, 223, 224, 208), (208, 224, 225, 209), (209, 225, 210, 194), (210, 226, 227, 211), (211, 227, 228, 212), (212, 228, 229, 213), (213, 229, 230, 214), (214, 230, 231, 215), (215, 231, 232, 216), (216, 232, 233, 217), (217, 233, 234, 218), (218, 234, 235, 219), (219, 235, 236, 220), (220, 236, 237, 221), (221, 237, 238, 222), (222, 238, 239, 223), (223, 239, 240, 224), (224, 240, 241, 225), (225, 241, 226, 210), (1, 227, 226), (1, 228, 227), (1, 229, 228), (1, 230, 229), (1, 231, 230), (1, 232, 231), (1, 233, 232), (1, 234, 233), (1, 235, 234), (1, 236, 235), (1, 237, 236), (1, 238, 237), (1, 239, 238), (1, 240, 239), (1, 241, 240), (1, 226, 241)])
me_shape_sphere_006.polygons.foreach_set('use_smooth', [True] * 256)
me_shape_sphere_006.materials.append(mat_shape_009)
me_shape_sphere_006.use_remesh_preserve_volume = False
me_shape_sphere_006.use_remesh_preserve_attributes = False
me_shape_sphere_006.use_mirror_vertex_groups = False
me_shape_sphere_006.update()
me_shape_cylinder_003 = bpy.data.meshes.new('Shape_Cylinder.003')
me_shape_cylinder_003.from_pydata([(0.0, 0.2625, -0.1), (0.0, -0.2625, -0.1), (-0.03827, 0.2625, -0.09239), (-0.03827, -0.2625, -0.09239), (-0.07071, 0.2625, -0.07071), (-0.07071, -0.2625, -0.07071), (-0.09239, 0.2625, -0.03827), (-0.09239, -0.2625, -0.03827), (-0.1, 0.2625, -6.123e-18), (-0.1, -0.2625, -6.123e-18), (-0.09239, 0.2625, 0.03827), (-0.09239, -0.2625, 0.03827), (-0.07071, 0.2625, 0.07071), (-0.07071, -0.2625, 0.07071), (-0.03827, 0.2625, 0.09239), (-0.03827, -0.2625, 0.09239), (-1.225e-17, 0.2625, 0.1), (-1.225e-17, -0.2625, 0.1), (0.03827, 0.2625, 0.09239), (0.03827, -0.2625, 0.09239), (0.07071, 0.2625, 0.07071), (0.07071, -0.2625, 0.07071), (0.09239, 0.2625, 0.03827), (0.09239, -0.2625, 0.03827), (0.1, 0.2625, 1.837e-17), (0.1, -0.2625, 1.837e-17), (0.09239, 0.2625, -0.03827), (0.09239, -0.2625, -0.03827), (0.07071, 0.2625, -0.07071), (0.07071, -0.2625, -0.07071), (0.03827, 0.2625, -0.09239), (0.03827, -0.2625, -0.09239)], [], [(3, 2, 0, 1), (5, 4, 2, 3), (7, 6, 4, 5), (9, 8, 6, 7), (11, 10, 8, 9), (13, 12, 10, 11), (15, 14, 12, 13), (17, 16, 14, 15), (19, 18, 16, 17), (21, 20, 18, 19), (23, 22, 20, 21), (25, 24, 22, 23), (27, 26, 24, 25), (29, 28, 26, 27), (31, 30, 28, 29), (1, 0, 30, 31), (0, 2, 4, 6, 8, 10, 12, 14, 16, 18, 20, 22, 24, 26, 28, 30), (31, 29, 27, 25, 23, 21, 19, 17, 15, 13, 11, 9, 7, 5, 3, 1)])
me_shape_cylinder_003.polygons.foreach_set('use_smooth', [True] * 18)
me_shape_cylinder_003.materials.append(mat_shape_007)
me_shape_cylinder_003.use_remesh_preserve_volume = False
me_shape_cylinder_003.use_remesh_preserve_attributes = False
me_shape_cylinder_003.use_mirror_vertex_groups = False
me_shape_cylinder_003.update()
me_shape_cylinder_002 = bpy.data.meshes.new('Shape_Cylinder.002')
me_shape_cylinder_002.from_pydata([(0.0, 0.2625, -0.1), (0.0, -0.2625, -0.1), (-0.03827, 0.2625, -0.09239), (-0.03827, -0.2625, -0.09239), (-0.07071, 0.2625, -0.07071), (-0.07071, -0.2625, -0.07071), (-0.09239, 0.2625, -0.03827), (-0.09239, -0.2625, -0.03827), (-0.1, 0.2625, -6.123e-18), (-0.1, -0.2625, -6.123e-18), (-0.09239, 0.2625, 0.03827), (-0.09239, -0.2625, 0.03827), (-0.07071, 0.2625, 0.07071), (-0.07071, -0.2625, 0.07071), (-0.03827, 0.2625, 0.09239), (-0.03827, -0.2625, 0.09239), (-1.225e-17, 0.2625, 0.1), (-1.225e-17, -0.2625, 0.1), (0.03827, 0.2625, 0.09239), (0.03827, -0.2625, 0.09239), (0.07071, 0.2625, 0.07071), (0.07071, -0.2625, 0.07071), (0.09239, 0.2625, 0.03827), (0.09239, -0.2625, 0.03827), (0.1, 0.2625, 1.837e-17), (0.1, -0.2625, 1.837e-17), (0.09239, 0.2625, -0.03827), (0.09239, -0.2625, -0.03827), (0.07071, 0.2625, -0.07071), (0.07071, -0.2625, -0.07071), (0.03827, 0.2625, -0.09239), (0.03827, -0.2625, -0.09239)], [], [(3, 2, 0, 1), (5, 4, 2, 3), (7, 6, 4, 5), (9, 8, 6, 7), (11, 10, 8, 9), (13, 12, 10, 11), (15, 14, 12, 13), (17, 16, 14, 15), (19, 18, 16, 17), (21, 20, 18, 19), (23, 22, 20, 21), (25, 24, 22, 23), (27, 26, 24, 25), (29, 28, 26, 27), (31, 30, 28, 29), (1, 0, 30, 31), (0, 2, 4, 6, 8, 10, 12, 14, 16, 18, 20, 22, 24, 26, 28, 30), (31, 29, 27, 25, 23, 21, 19, 17, 15, 13, 11, 9, 7, 5, 3, 1)])
me_shape_cylinder_002.polygons.foreach_set('use_smooth', [True] * 18)
me_shape_cylinder_002.materials.append(mat_shape_006)
me_shape_cylinder_002.use_remesh_preserve_volume = False
me_shape_cylinder_002.use_remesh_preserve_attributes = False
me_shape_cylinder_002.use_mirror_vertex_groups = False
me_shape_cylinder_002.update()
me_shape_sphere_004 = bpy.data.meshes.new('Shape_Sphere.004')
me_shape_sphere_004.from_pydata([(0.0, 0.11, 0.0), (0.0, -0.11, 0.0), (0.0, 0.1079, -0.02146), (-0.008212, 0.1079, -0.01983), (-0.01517, 0.1079, -0.01517), (-0.01983, 0.1079, -0.008212), (-0.02146, 0.1079, -1.314e-18), (-0.01983, 0.1079, 0.008212), (-0.01517, 0.1079, 0.01517), (-0.008212, 0.1079, 0.01983), (-2.628e-18, 0.1079, 0.02146), (0.008212, 0.1079, 0.01983), (0.01517, 0.1079, 0.01517), (0.01983, 0.1079, 0.008212), (0.02146, 0.1079, 3.942e-18), (0.01983, 0.1079, -0.008212), (0.01517, 0.1079, -0.01517), (0.008212, 0.1079, -0.01983), (0.0, 0.1016, -0.0421), (-0.01611, 0.1016, -0.03889), (-0.02977, 0.1016, -0.02977), (-0.03889, 0.1016, -0.01611), (-0.0421, 0.1016, -2.578e-18), (-0.03889, 0.1016, 0.01611), (-0.02977, 0.1016, 0.02977), (-0.01611, 0.1016, 0.03889), (-5.155e-18, 0.1016, 0.0421), (0.01611, 0.1016, 0.03889), (0.02977, 0.1016, 0.02977), (0.03889, 0.1016, 0.01611), (0.0421, 0.1016, 7.733e-18), (0.03889, 0.1016, -0.01611), (0.02977, 0.1016, -0.02977), (0.01611, 0.1016, -0.03889), (0.0, 0.09146, -0.06111), (-0.02339, 0.09146, -0.05646), (-0.04321, 0.09146, -0.04321), (-0.05646, 0.09146, -0.02339), (-0.06111, 0.09146, -3.742e-18), (-0.05646, 0.09146, 0.02339), (-0.04321, 0.09146, 0.04321), (-0.02339, 0.09146, 0.05646), (-7.484e-18, 0.09146, 0.06111), (0.02339, 0.09146, 0.05646), (0.04321, 0.09146, 0.04321), (0.05646, 0.09146, 0.02339), (0.06111, 0.09146, 1.123e-17), (0.05646, 0.09146, -0.02339), (0.04321, 0.09146, -0.04321), (0.02339, 0.09146, -0.05646), (0.0, 0.07778, -0.07778), (-0.02977, 0.07778, -0.07186), (-0.055, 0.07778, -0.055), (-0.07186, 0.07778, -0.02977), (-0.07778, 0.07778, -4.763e-18), (-0.07186, 0.07778, 0.02977), (-0.055, 0.07778, 0.055), (-0.02977, 0.07778, 0.07186), (-9.526e-18, 0.07778, 0.07778), (0.02977, 0.07778, 0.07186), (0.055, 0.07778, 0.055), (0.07186, 0.07778, 0.02977), (0.07778, 0.07778, 1.429e-17), (0.07186, 0.07778, -0.02977), (0.055, 0.07778, -0.055), (0.02977, 0.07778, -0.07186), (0.0, 0.06111, -0.09146), (-0.035, 0.06111, -0.0845), (-0.06467, 0.06111, -0.06467), (-0.0845, 0.06111, -0.035), (-0.09146, 0.06111, -5.6e-18), (-0.0845, 0.06111, 0.035), (-0.06467, 0.06111, 0.06467), (-0.035, 0.06111, 0.0845), (-1.12e-17, 0.06111, 0.09146), (0.035, 0.06111, 0.0845), (0.06467, 0.06111, 0.06467), (0.0845, 0.06111, 0.035), (0.09146, 0.06111, 1.68e-17), (0.0845, 0.06111, -0.035), (0.06467, 0.06111, -0.06467), (0.035, 0.06111, -0.0845), (0.0, 0.0421, -0.1016), (-0.03889, 0.0421, -0.09389), (-0.07186, 0.0421, -0.07186), (-0.09389, 0.0421, -0.03889), (-0.1016, 0.0421, -6.223e-18), (-0.09389, 0.0421, 0.03889), (-0.07186, 0.0421, 0.07186), (-0.03889, 0.0421, 0.09389), (-1.245e-17, 0.0421, 0.1016), (0.03889, 0.0421, 0.09389), (0.07186, 0.0421, 0.07186), (0.09389, 0.0421, 0.03889), (0.1016, 0.0421, 1.867e-17), (0.09389, 0.0421, -0.03889), (0.07186, 0.0421, -0.07186), (0.03889, 0.0421, -0.09389), (0.0, 0.02146, -0.1079), (-0.04129, 0.02146, -0.09967), (-0.07629, 0.02146, -0.07629), (-0.09967, 0.02146, -0.04129), (-0.1079, 0.02146, -6.606e-18), (-0.09967, 0.02146, 0.04129), (-0.07629, 0.02146, 0.07629), (-0.04129, 0.02146, 0.09967), (-1.321e-17, 0.02146, 0.1079), (0.04129, 0.02146, 0.09967), (0.07629, 0.02146, 0.07629), (0.09967, 0.02146, 0.04129), (0.1079, 0.02146, 1.982e-17), (0.09967, 0.02146, -0.04129), (0.07629, 0.02146, -0.07629), (0.04129, 0.02146, -0.09967), (0.0, 6.736e-18, -0.11), (-0.0421, 6.736e-18, -0.1016), (-0.07778, 6.736e-18, -0.07778), (-0.1016, 6.736e-18, -0.0421), (-0.11, 6.736e-18, -6.736e-18), (-0.1016, 6.736e-18, 0.0421), (-0.07778, 6.736e-18, 0.07778), (-0.0421, 6.736e-18, 0.1016), (-1.347e-17, 6.736e-18, 0.11), (0.0421, 6.736e-18, 0.1016), (0.07778, 6.736e-18, 0.07778), (0.1016, 6.736e-18, 0.0421), (0.11, 6.736e-18, 2.021e-17), (0.1016, 6.736e-18, -0.0421), (0.07778, 6.736e-18, -0.07778), (0.0421, 6.736e-18, -0.1016), (0.0, -0.02146, -0.1079), (-0.04129, -0.02146, -0.09967), (-0.07629, -0.02146, -0.07629), (-0.09967, -0.02146, -0.04129), (-0.1079, -0.02146, -6.606e-18), (-0.09967, -0.02146, 0.04129), (-0.07629, -0.02146, 0.07629), (-0.04129, -0.02146, 0.09967), (-1.321e-17, -0.02146, 0.1079), (0.04129, -0.02146, 0.09967), (0.07629, -0.02146, 0.07629), (0.09967, -0.02146, 0.04129), (0.1079, -0.02146, 1.982e-17), (0.09967, -0.02146, -0.04129), (0.07629, -0.02146, -0.07629), (0.04129, -0.02146, -0.09967), (0.0, -0.0421, -0.1016), (-0.03889, -0.0421, -0.09389), (-0.07186, -0.0421, -0.07186), (-0.09389, -0.0421, -0.03889), (-0.1016, -0.0421, -6.223e-18), (-0.09389, -0.0421, 0.03889), (-0.07186, -0.0421, 0.07186), (-0.03889, -0.0421, 0.09389), (-1.245e-17, -0.0421, 0.1016), (0.03889, -0.0421, 0.09389), (0.07186, -0.0421, 0.07186), (0.09389, -0.0421, 0.03889), (0.1016, -0.0421, 1.867e-17), (0.09389, -0.0421, -0.03889), (0.07186, -0.0421, -0.07186), (0.03889, -0.0421, -0.09389), (0.0, -0.06111, -0.09146), (-0.035, -0.06111, -0.0845), (-0.06467, -0.06111, -0.06467), (-0.0845, -0.06111, -0.035), (-0.09146, -0.06111, -5.6e-18), (-0.0845, -0.06111, 0.035), (-0.06467, -0.06111, 0.06467), (-0.035, -0.06111, 0.0845), (-1.12e-17, -0.06111, 0.09146), (0.035, -0.06111, 0.0845), (0.06467, -0.06111, 0.06467), (0.0845, -0.06111, 0.035), (0.09146, -0.06111, 1.68e-17), (0.0845, -0.06111, -0.035), (0.06467, -0.06111, -0.06467), (0.035, -0.06111, -0.0845), (0.0, -0.07778, -0.07778), (-0.02977, -0.07778, -0.07186), (-0.055, -0.07778, -0.055), (-0.07186, -0.07778, -0.02977), (-0.07778, -0.07778, -4.763e-18), (-0.07186, -0.07778, 0.02977), (-0.055, -0.07778, 0.055), (-0.02977, -0.07778, 0.07186), (-9.526e-18, -0.07778, 0.07778), (0.02977, -0.07778, 0.07186), (0.055, -0.07778, 0.055), (0.07186, -0.07778, 0.02977), (0.07778, -0.07778, 1.429e-17), (0.07186, -0.07778, -0.02977), (0.055, -0.07778, -0.055), (0.02977, -0.07778, -0.07186), (0.0, -0.09146, -0.06111), (-0.02339, -0.09146, -0.05646), (-0.04321, -0.09146, -0.04321), (-0.05646, -0.09146, -0.02339), (-0.06111, -0.09146, -3.742e-18), (-0.05646, -0.09146, 0.02339), (-0.04321, -0.09146, 0.04321), (-0.02339, -0.09146, 0.05646), (-7.484e-18, -0.09146, 0.06111), (0.02339, -0.09146, 0.05646), (0.04321, -0.09146, 0.04321), (0.05646, -0.09146, 0.02339), (0.06111, -0.09146, 1.123e-17), (0.05646, -0.09146, -0.02339), (0.04321, -0.09146, -0.04321), (0.02339, -0.09146, -0.05646), (0.0, -0.1016, -0.0421), (-0.01611, -0.1016, -0.03889), (-0.02977, -0.1016, -0.02977), (-0.03889, -0.1016, -0.01611), (-0.0421, -0.1016, -2.578e-18), (-0.03889, -0.1016, 0.01611), (-0.02977, -0.1016, 0.02977), (-0.01611, -0.1016, 0.03889), (-5.155e-18, -0.1016, 0.0421), (0.01611, -0.1016, 0.03889), (0.02977, -0.1016, 0.02977), (0.03889, -0.1016, 0.01611), (0.0421, -0.1016, 7.733e-18), (0.03889, -0.1016, -0.01611), (0.02977, -0.1016, -0.02977), (0.01611, -0.1016, -0.03889), (0.0, -0.1079, -0.02146), (-0.008212, -0.1079, -0.01983), (-0.01517, -0.1079, -0.01517), (-0.01983, -0.1079, -0.008212), (-0.02146, -0.1079, -1.314e-18), (-0.01983, -0.1079, 0.008212), (-0.01517, -0.1079, 0.01517), (-0.008212, -0.1079, 0.01983), (-2.628e-18, -0.1079, 0.02146), (0.008212, -0.1079, 0.01983), (0.01517, -0.1079, 0.01517), (0.01983, -0.1079, 0.008212), (0.02146, -0.1079, 3.942e-18), (0.01983, -0.1079, -0.008212), (0.01517, -0.1079, -0.01517), (0.008212, -0.1079, -0.01983)], [], [(0, 2, 3), (0, 3, 4), (0, 4, 5), (0, 5, 6), (0, 6, 7), (0, 7, 8), (0, 8, 9), (0, 9, 10), (0, 10, 11), (0, 11, 12), (0, 12, 13), (0, 13, 14), (0, 14, 15), (0, 15, 16), (0, 16, 17), (0, 17, 2), (2, 18, 19, 3), (3, 19, 20, 4), (4, 20, 21, 5), (5, 21, 22, 6), (6, 22, 23, 7), (7, 23, 24, 8), (8, 24, 25, 9), (9, 25, 26, 10), (10, 26, 27, 11), (11, 27, 28, 12), (12, 28, 29, 13), (13, 29, 30, 14), (14, 30, 31, 15), (15, 31, 32, 16), (16, 32, 33, 17), (17, 33, 18, 2), (18, 34, 35, 19), (19, 35, 36, 20), (20, 36, 37, 21), (21, 37, 38, 22), (22, 38, 39, 23), (23, 39, 40, 24), (24, 40, 41, 25), (25, 41, 42, 26), (26, 42, 43, 27), (27, 43, 44, 28), (28, 44, 45, 29), (29, 45, 46, 30), (30, 46, 47, 31), (31, 47, 48, 32), (32, 48, 49, 33), (33, 49, 34, 18), (34, 50, 51, 35), (35, 51, 52, 36), (36, 52, 53, 37), (37, 53, 54, 38), (38, 54, 55, 39), (39, 55, 56, 40), (40, 56, 57, 41), (41, 57, 58, 42), (42, 58, 59, 43), (43, 59, 60, 44), (44, 60, 61, 45), (45, 61, 62, 46), (46, 62, 63, 47), (47, 63, 64, 48), (48, 64, 65, 49), (49, 65, 50, 34), (50, 66, 67, 51), (51, 67, 68, 52), (52, 68, 69, 53), (53, 69, 70, 54), (54, 70, 71, 55), (55, 71, 72, 56), (56, 72, 73, 57), (57, 73, 74, 58), (58, 74, 75, 59), (59, 75, 76, 60), (60, 76, 77, 61), (61, 77, 78, 62), (62, 78, 79, 63), (63, 79, 80, 64), (64, 80, 81, 65), (65, 81, 66, 50), (66, 82, 83, 67), (67, 83, 84, 68), (68, 84, 85, 69), (69, 85, 86, 70), (70, 86, 87, 71), (71, 87, 88, 72), (72, 88, 89, 73), (73, 89, 90, 74), (74, 90, 91, 75), (75, 91, 92, 76), (76, 92, 93, 77), (77, 93, 94, 78), (78, 94, 95, 79), (79, 95, 96, 80), (80, 96, 97, 81), (81, 97, 82, 66), (82, 98, 99, 83), (83, 99, 100, 84), (84, 100, 101, 85), (85, 101, 102, 86), (86, 102, 103, 87), (87, 103, 104, 88), (88, 104, 105, 89), (89, 105, 106, 90), (90, 106, 107, 91), (91, 107, 108, 92), (92, 108, 109, 93), (93, 109, 110, 94), (94, 110, 111, 95), (95, 111, 112, 96), (96, 112, 113, 97), (97, 113, 98, 82), (98, 114, 115, 99), (99, 115, 116, 100), (100, 116, 117, 101), (101, 117, 118, 102), (102, 118, 119, 103), (103, 119, 120, 104), (104, 120, 121, 105), (105, 121, 122, 106), (106, 122, 123, 107), (107, 123, 124, 108), (108, 124, 125, 109), (109, 125, 126, 110), (110, 126, 127, 111), (111, 127, 128, 112), (112, 128, 129, 113), (113, 129, 114, 98), (114, 130, 131, 115), (115, 131, 132, 116), (116, 132, 133, 117), (117, 133, 134, 118), (118, 134, 135, 119), (119, 135, 136, 120), (120, 136, 137, 121), (121, 137, 138, 122), (122, 138, 139, 123), (123, 139, 140, 124), (124, 140, 141, 125), (125, 141, 142, 126), (126, 142, 143, 127), (127, 143, 144, 128), (128, 144, 145, 129), (129, 145, 130, 114), (130, 146, 147, 131), (131, 147, 148, 132), (132, 148, 149, 133), (133, 149, 150, 134), (134, 150, 151, 135), (135, 151, 152, 136), (136, 152, 153, 137), (137, 153, 154, 138), (138, 154, 155, 139), (139, 155, 156, 140), (140, 156, 157, 141), (141, 157, 158, 142), (142, 158, 159, 143), (143, 159, 160, 144), (144, 160, 161, 145), (145, 161, 146, 130), (146, 162, 163, 147), (147, 163, 164, 148), (148, 164, 165, 149), (149, 165, 166, 150), (150, 166, 167, 151), (151, 167, 168, 152), (152, 168, 169, 153), (153, 169, 170, 154), (154, 170, 171, 155), (155, 171, 172, 156), (156, 172, 173, 157), (157, 173, 174, 158), (158, 174, 175, 159), (159, 175, 176, 160), (160, 176, 177, 161), (161, 177, 162, 146), (162, 178, 179, 163), (163, 179, 180, 164), (164, 180, 181, 165), (165, 181, 182, 166), (166, 182, 183, 167), (167, 183, 184, 168), (168, 184, 185, 169), (169, 185, 186, 170), (170, 186, 187, 171), (171, 187, 188, 172), (172, 188, 189, 173), (173, 189, 190, 174), (174, 190, 191, 175), (175, 191, 192, 176), (176, 192, 193, 177), (177, 193, 178, 162), (178, 194, 195, 179), (179, 195, 196, 180), (180, 196, 197, 181), (181, 197, 198, 182), (182, 198, 199, 183), (183, 199, 200, 184), (184, 200, 201, 185), (185, 201, 202, 186), (186, 202, 203, 187), (187, 203, 204, 188), (188, 204, 205, 189), (189, 205, 206, 190), (190, 206, 207, 191), (191, 207, 208, 192), (192, 208, 209, 193), (193, 209, 194, 178), (194, 210, 211, 195), (195, 211, 212, 196), (196, 212, 213, 197), (197, 213, 214, 198), (198, 214, 215, 199), (199, 215, 216, 200), (200, 216, 217, 201), (201, 217, 218, 202), (202, 218, 219, 203), (203, 219, 220, 204), (204, 220, 221, 205), (205, 221, 222, 206), (206, 222, 223, 207), (207, 223, 224, 208), (208, 224, 225, 209), (209, 225, 210, 194), (210, 226, 227, 211), (211, 227, 228, 212), (212, 228, 229, 213), (213, 229, 230, 214), (214, 230, 231, 215), (215, 231, 232, 216), (216, 232, 233, 217), (217, 233, 234, 218), (218, 234, 235, 219), (219, 235, 236, 220), (220, 236, 237, 221), (221, 237, 238, 222), (222, 238, 239, 223), (223, 239, 240, 224), (224, 240, 241, 225), (225, 241, 226, 210), (1, 227, 226), (1, 228, 227), (1, 229, 228), (1, 230, 229), (1, 231, 230), (1, 232, 231), (1, 233, 232), (1, 234, 233), (1, 235, 234), (1, 236, 235), (1, 237, 236), (1, 238, 237), (1, 239, 238), (1, 240, 239), (1, 241, 240), (1, 226, 241)])
me_shape_sphere_004.polygons.foreach_set('use_smooth', [True] * 256)
me_shape_sphere_004.materials.append(mat_shape_005)
me_shape_sphere_004.use_remesh_preserve_volume = False
me_shape_sphere_004.use_remesh_preserve_attributes = False
me_shape_sphere_004.use_mirror_vertex_groups = False
me_shape_sphere_004.update()
me_shape_cylinder_001 = bpy.data.meshes.new('Shape_Cylinder.001')
me_shape_cylinder_001.from_pydata([(0.0, 0.2625, -0.1), (0.0, -0.2625, -0.1), (-0.03827, 0.2625, -0.09239), (-0.03827, -0.2625, -0.09239), (-0.07071, 0.2625, -0.07071), (-0.07071, -0.2625, -0.07071), (-0.09239, 0.2625, -0.03827), (-0.09239, -0.2625, -0.03827), (-0.1, 0.2625, -6.123e-18), (-0.1, -0.2625, -6.123e-18), (-0.09239, 0.2625, 0.03827), (-0.09239, -0.2625, 0.03827), (-0.07071, 0.2625, 0.07071), (-0.07071, -0.2625, 0.07071), (-0.03827, 0.2625, 0.09239), (-0.03827, -0.2625, 0.09239), (-1.225e-17, 0.2625, 0.1), (-1.225e-17, -0.2625, 0.1), (0.03827, 0.2625, 0.09239), (0.03827, -0.2625, 0.09239), (0.07071, 0.2625, 0.07071), (0.07071, -0.2625, 0.07071), (0.09239, 0.2625, 0.03827), (0.09239, -0.2625, 0.03827), (0.1, 0.2625, 1.837e-17), (0.1, -0.2625, 1.837e-17), (0.09239, 0.2625, -0.03827), (0.09239, -0.2625, -0.03827), (0.07071, 0.2625, -0.07071), (0.07071, -0.2625, -0.07071), (0.03827, 0.2625, -0.09239), (0.03827, -0.2625, -0.09239)], [], [(3, 2, 0, 1), (5, 4, 2, 3), (7, 6, 4, 5), (9, 8, 6, 7), (11, 10, 8, 9), (13, 12, 10, 11), (15, 14, 12, 13), (17, 16, 14, 15), (19, 18, 16, 17), (21, 20, 18, 19), (23, 22, 20, 21), (25, 24, 22, 23), (27, 26, 24, 25), (29, 28, 26, 27), (31, 30, 28, 29), (1, 0, 30, 31), (0, 2, 4, 6, 8, 10, 12, 14, 16, 18, 20, 22, 24, 26, 28, 30), (31, 29, 27, 25, 23, 21, 19, 17, 15, 13, 11, 9, 7, 5, 3, 1)])
me_shape_cylinder_001.polygons.foreach_set('use_smooth', [True] * 18)
me_shape_cylinder_001.materials.append(mat_shape_003)
me_shape_cylinder_001.use_remesh_preserve_volume = False
me_shape_cylinder_001.use_remesh_preserve_attributes = False
me_shape_cylinder_001.use_mirror_vertex_groups = False
me_shape_cylinder_001.update()
me_shape_cylinder = bpy.data.meshes.new('Shape_Cylinder')
me_shape_cylinder.from_pydata([(0.0, 0.2625, -0.1), (0.0, -0.2625, -0.1), (-0.03827, 0.2625, -0.09239), (-0.03827, -0.2625, -0.09239), (-0.07071, 0.2625, -0.07071), (-0.07071, -0.2625, -0.07071), (-0.09239, 0.2625, -0.03827), (-0.09239, -0.2625, -0.03827), (-0.1, 0.2625, -6.123e-18), (-0.1, -0.2625, -6.123e-18), (-0.09239, 0.2625, 0.03827), (-0.09239, -0.2625, 0.03827), (-0.07071, 0.2625, 0.07071), (-0.07071, -0.2625, 0.07071), (-0.03827, 0.2625, 0.09239), (-0.03827, -0.2625, 0.09239), (-1.225e-17, 0.2625, 0.1), (-1.225e-17, -0.2625, 0.1), (0.03827, 0.2625, 0.09239), (0.03827, -0.2625, 0.09239), (0.07071, 0.2625, 0.07071), (0.07071, -0.2625, 0.07071), (0.09239, 0.2625, 0.03827), (0.09239, -0.2625, 0.03827), (0.1, 0.2625, 1.837e-17), (0.1, -0.2625, 1.837e-17), (0.09239, 0.2625, -0.03827), (0.09239, -0.2625, -0.03827), (0.07071, 0.2625, -0.07071), (0.07071, -0.2625, -0.07071), (0.03827, 0.2625, -0.09239), (0.03827, -0.2625, -0.09239)], [], [(3, 2, 0, 1), (5, 4, 2, 3), (7, 6, 4, 5), (9, 8, 6, 7), (11, 10, 8, 9), (13, 12, 10, 11), (15, 14, 12, 13), (17, 16, 14, 15), (19, 18, 16, 17), (21, 20, 18, 19), (23, 22, 20, 21), (25, 24, 22, 23), (27, 26, 24, 25), (29, 28, 26, 27), (31, 30, 28, 29), (1, 0, 30, 31), (0, 2, 4, 6, 8, 10, 12, 14, 16, 18, 20, 22, 24, 26, 28, 30), (31, 29, 27, 25, 23, 21, 19, 17, 15, 13, 11, 9, 7, 5, 3, 1)])
me_shape_cylinder.polygons.foreach_set('use_smooth', [True] * 18)
me_shape_cylinder.materials.append(mat_shape_002)
me_shape_cylinder.use_remesh_preserve_volume = False
me_shape_cylinder.use_remesh_preserve_attributes = False
me_shape_cylinder.use_mirror_vertex_groups = False
me_shape_cylinder.update()
me_shape_sphere_002 = bpy.data.meshes.new('Shape_Sphere.002')
me_shape_sphere_002.from_pydata([(0.0, 0.11, 0.0), (0.0, -0.11, 0.0), (0.0, 0.1079, -0.02146), (-0.008212, 0.1079, -0.01983), (-0.01517, 0.1079, -0.01517), (-0.01983, 0.1079, -0.008212), (-0.02146, 0.1079, -1.314e-18), (-0.01983, 0.1079, 0.008212), (-0.01517, 0.1079, 0.01517), (-0.008212, 0.1079, 0.01983), (-2.628e-18, 0.1079, 0.02146), (0.008212, 0.1079, 0.01983), (0.01517, 0.1079, 0.01517), (0.01983, 0.1079, 0.008212), (0.02146, 0.1079, 3.942e-18), (0.01983, 0.1079, -0.008212), (0.01517, 0.1079, -0.01517), (0.008212, 0.1079, -0.01983), (0.0, 0.1016, -0.0421), (-0.01611, 0.1016, -0.03889), (-0.02977, 0.1016, -0.02977), (-0.03889, 0.1016, -0.01611), (-0.0421, 0.1016, -2.578e-18), (-0.03889, 0.1016, 0.01611), (-0.02977, 0.1016, 0.02977), (-0.01611, 0.1016, 0.03889), (-5.155e-18, 0.1016, 0.0421), (0.01611, 0.1016, 0.03889), (0.02977, 0.1016, 0.02977), (0.03889, 0.1016, 0.01611), (0.0421, 0.1016, 7.733e-18), (0.03889, 0.1016, -0.01611), (0.02977, 0.1016, -0.02977), (0.01611, 0.1016, -0.03889), (0.0, 0.09146, -0.06111), (-0.02339, 0.09146, -0.05646), (-0.04321, 0.09146, -0.04321), (-0.05646, 0.09146, -0.02339), (-0.06111, 0.09146, -3.742e-18), (-0.05646, 0.09146, 0.02339), (-0.04321, 0.09146, 0.04321), (-0.02339, 0.09146, 0.05646), (-7.484e-18, 0.09146, 0.06111), (0.02339, 0.09146, 0.05646), (0.04321, 0.09146, 0.04321), (0.05646, 0.09146, 0.02339), (0.06111, 0.09146, 1.123e-17), (0.05646, 0.09146, -0.02339), (0.04321, 0.09146, -0.04321), (0.02339, 0.09146, -0.05646), (0.0, 0.07778, -0.07778), (-0.02977, 0.07778, -0.07186), (-0.055, 0.07778, -0.055), (-0.07186, 0.07778, -0.02977), (-0.07778, 0.07778, -4.763e-18), (-0.07186, 0.07778, 0.02977), (-0.055, 0.07778, 0.055), (-0.02977, 0.07778, 0.07186), (-9.526e-18, 0.07778, 0.07778), (0.02977, 0.07778, 0.07186), (0.055, 0.07778, 0.055), (0.07186, 0.07778, 0.02977), (0.07778, 0.07778, 1.429e-17), (0.07186, 0.07778, -0.02977), (0.055, 0.07778, -0.055), (0.02977, 0.07778, -0.07186), (0.0, 0.06111, -0.09146), (-0.035, 0.06111, -0.0845), (-0.06467, 0.06111, -0.06467), (-0.0845, 0.06111, -0.035), (-0.09146, 0.06111, -5.6e-18), (-0.0845, 0.06111, 0.035), (-0.06467, 0.06111, 0.06467), (-0.035, 0.06111, 0.0845), (-1.12e-17, 0.06111, 0.09146), (0.035, 0.06111, 0.0845), (0.06467, 0.06111, 0.06467), (0.0845, 0.06111, 0.035), (0.09146, 0.06111, 1.68e-17), (0.0845, 0.06111, -0.035), (0.06467, 0.06111, -0.06467), (0.035, 0.06111, -0.0845), (0.0, 0.0421, -0.1016), (-0.03889, 0.0421, -0.09389), (-0.07186, 0.0421, -0.07186), (-0.09389, 0.0421, -0.03889), (-0.1016, 0.0421, -6.223e-18), (-0.09389, 0.0421, 0.03889), (-0.07186, 0.0421, 0.07186), (-0.03889, 0.0421, 0.09389), (-1.245e-17, 0.0421, 0.1016), (0.03889, 0.0421, 0.09389), (0.07186, 0.0421, 0.07186), (0.09389, 0.0421, 0.03889), (0.1016, 0.0421, 1.867e-17), (0.09389, 0.0421, -0.03889), (0.07186, 0.0421, -0.07186), (0.03889, 0.0421, -0.09389), (0.0, 0.02146, -0.1079), (-0.04129, 0.02146, -0.09967), (-0.07629, 0.02146, -0.07629), (-0.09967, 0.02146, -0.04129), (-0.1079, 0.02146, -6.606e-18), (-0.09967, 0.02146, 0.04129), (-0.07629, 0.02146, 0.07629), (-0.04129, 0.02146, 0.09967), (-1.321e-17, 0.02146, 0.1079), (0.04129, 0.02146, 0.09967), (0.07629, 0.02146, 0.07629), (0.09967, 0.02146, 0.04129), (0.1079, 0.02146, 1.982e-17), (0.09967, 0.02146, -0.04129), (0.07629, 0.02146, -0.07629), (0.04129, 0.02146, -0.09967), (0.0, 6.736e-18, -0.11), (-0.0421, 6.736e-18, -0.1016), (-0.07778, 6.736e-18, -0.07778), (-0.1016, 6.736e-18, -0.0421), (-0.11, 6.736e-18, -6.736e-18), (-0.1016, 6.736e-18, 0.0421), (-0.07778, 6.736e-18, 0.07778), (-0.0421, 6.736e-18, 0.1016), (-1.347e-17, 6.736e-18, 0.11), (0.0421, 6.736e-18, 0.1016), (0.07778, 6.736e-18, 0.07778), (0.1016, 6.736e-18, 0.0421), (0.11, 6.736e-18, 2.021e-17), (0.1016, 6.736e-18, -0.0421), (0.07778, 6.736e-18, -0.07778), (0.0421, 6.736e-18, -0.1016), (0.0, -0.02146, -0.1079), (-0.04129, -0.02146, -0.09967), (-0.07629, -0.02146, -0.07629), (-0.09967, -0.02146, -0.04129), (-0.1079, -0.02146, -6.606e-18), (-0.09967, -0.02146, 0.04129), (-0.07629, -0.02146, 0.07629), (-0.04129, -0.02146, 0.09967), (-1.321e-17, -0.02146, 0.1079), (0.04129, -0.02146, 0.09967), (0.07629, -0.02146, 0.07629), (0.09967, -0.02146, 0.04129), (0.1079, -0.02146, 1.982e-17), (0.09967, -0.02146, -0.04129), (0.07629, -0.02146, -0.07629), (0.04129, -0.02146, -0.09967), (0.0, -0.0421, -0.1016), (-0.03889, -0.0421, -0.09389), (-0.07186, -0.0421, -0.07186), (-0.09389, -0.0421, -0.03889), (-0.1016, -0.0421, -6.223e-18), (-0.09389, -0.0421, 0.03889), (-0.07186, -0.0421, 0.07186), (-0.03889, -0.0421, 0.09389), (-1.245e-17, -0.0421, 0.1016), (0.03889, -0.0421, 0.09389), (0.07186, -0.0421, 0.07186), (0.09389, -0.0421, 0.03889), (0.1016, -0.0421, 1.867e-17), (0.09389, -0.0421, -0.03889), (0.07186, -0.0421, -0.07186), (0.03889, -0.0421, -0.09389), (0.0, -0.06111, -0.09146), (-0.035, -0.06111, -0.0845), (-0.06467, -0.06111, -0.06467), (-0.0845, -0.06111, -0.035), (-0.09146, -0.06111, -5.6e-18), (-0.0845, -0.06111, 0.035), (-0.06467, -0.06111, 0.06467), (-0.035, -0.06111, 0.0845), (-1.12e-17, -0.06111, 0.09146), (0.035, -0.06111, 0.0845), (0.06467, -0.06111, 0.06467), (0.0845, -0.06111, 0.035), (0.09146, -0.06111, 1.68e-17), (0.0845, -0.06111, -0.035), (0.06467, -0.06111, -0.06467), (0.035, -0.06111, -0.0845), (0.0, -0.07778, -0.07778), (-0.02977, -0.07778, -0.07186), (-0.055, -0.07778, -0.055), (-0.07186, -0.07778, -0.02977), (-0.07778, -0.07778, -4.763e-18), (-0.07186, -0.07778, 0.02977), (-0.055, -0.07778, 0.055), (-0.02977, -0.07778, 0.07186), (-9.526e-18, -0.07778, 0.07778), (0.02977, -0.07778, 0.07186), (0.055, -0.07778, 0.055), (0.07186, -0.07778, 0.02977), (0.07778, -0.07778, 1.429e-17), (0.07186, -0.07778, -0.02977), (0.055, -0.07778, -0.055), (0.02977, -0.07778, -0.07186), (0.0, -0.09146, -0.06111), (-0.02339, -0.09146, -0.05646), (-0.04321, -0.09146, -0.04321), (-0.05646, -0.09146, -0.02339), (-0.06111, -0.09146, -3.742e-18), (-0.05646, -0.09146, 0.02339), (-0.04321, -0.09146, 0.04321), (-0.02339, -0.09146, 0.05646), (-7.484e-18, -0.09146, 0.06111), (0.02339, -0.09146, 0.05646), (0.04321, -0.09146, 0.04321), (0.05646, -0.09146, 0.02339), (0.06111, -0.09146, 1.123e-17), (0.05646, -0.09146, -0.02339), (0.04321, -0.09146, -0.04321), (0.02339, -0.09146, -0.05646), (0.0, -0.1016, -0.0421), (-0.01611, -0.1016, -0.03889), (-0.02977, -0.1016, -0.02977), (-0.03889, -0.1016, -0.01611), (-0.0421, -0.1016, -2.578e-18), (-0.03889, -0.1016, 0.01611), (-0.02977, -0.1016, 0.02977), (-0.01611, -0.1016, 0.03889), (-5.155e-18, -0.1016, 0.0421), (0.01611, -0.1016, 0.03889), (0.02977, -0.1016, 0.02977), (0.03889, -0.1016, 0.01611), (0.0421, -0.1016, 7.733e-18), (0.03889, -0.1016, -0.01611), (0.02977, -0.1016, -0.02977), (0.01611, -0.1016, -0.03889), (0.0, -0.1079, -0.02146), (-0.008212, -0.1079, -0.01983), (-0.01517, -0.1079, -0.01517), (-0.01983, -0.1079, -0.008212), (-0.02146, -0.1079, -1.314e-18), (-0.01983, -0.1079, 0.008212), (-0.01517, -0.1079, 0.01517), (-0.008212, -0.1079, 0.01983), (-2.628e-18, -0.1079, 0.02146), (0.008212, -0.1079, 0.01983), (0.01517, -0.1079, 0.01517), (0.01983, -0.1079, 0.008212), (0.02146, -0.1079, 3.942e-18), (0.01983, -0.1079, -0.008212), (0.01517, -0.1079, -0.01517), (0.008212, -0.1079, -0.01983)], [], [(0, 2, 3), (0, 3, 4), (0, 4, 5), (0, 5, 6), (0, 6, 7), (0, 7, 8), (0, 8, 9), (0, 9, 10), (0, 10, 11), (0, 11, 12), (0, 12, 13), (0, 13, 14), (0, 14, 15), (0, 15, 16), (0, 16, 17), (0, 17, 2), (2, 18, 19, 3), (3, 19, 20, 4), (4, 20, 21, 5), (5, 21, 22, 6), (6, 22, 23, 7), (7, 23, 24, 8), (8, 24, 25, 9), (9, 25, 26, 10), (10, 26, 27, 11), (11, 27, 28, 12), (12, 28, 29, 13), (13, 29, 30, 14), (14, 30, 31, 15), (15, 31, 32, 16), (16, 32, 33, 17), (17, 33, 18, 2), (18, 34, 35, 19), (19, 35, 36, 20), (20, 36, 37, 21), (21, 37, 38, 22), (22, 38, 39, 23), (23, 39, 40, 24), (24, 40, 41, 25), (25, 41, 42, 26), (26, 42, 43, 27), (27, 43, 44, 28), (28, 44, 45, 29), (29, 45, 46, 30), (30, 46, 47, 31), (31, 47, 48, 32), (32, 48, 49, 33), (33, 49, 34, 18), (34, 50, 51, 35), (35, 51, 52, 36), (36, 52, 53, 37), (37, 53, 54, 38), (38, 54, 55, 39), (39, 55, 56, 40), (40, 56, 57, 41), (41, 57, 58, 42), (42, 58, 59, 43), (43, 59, 60, 44), (44, 60, 61, 45), (45, 61, 62, 46), (46, 62, 63, 47), (47, 63, 64, 48), (48, 64, 65, 49), (49, 65, 50, 34), (50, 66, 67, 51), (51, 67, 68, 52), (52, 68, 69, 53), (53, 69, 70, 54), (54, 70, 71, 55), (55, 71, 72, 56), (56, 72, 73, 57), (57, 73, 74, 58), (58, 74, 75, 59), (59, 75, 76, 60), (60, 76, 77, 61), (61, 77, 78, 62), (62, 78, 79, 63), (63, 79, 80, 64), (64, 80, 81, 65), (65, 81, 66, 50), (66, 82, 83, 67), (67, 83, 84, 68), (68, 84, 85, 69), (69, 85, 86, 70), (70, 86, 87, 71), (71, 87, 88, 72), (72, 88, 89, 73), (73, 89, 90, 74), (74, 90, 91, 75), (75, 91, 92, 76), (76, 92, 93, 77), (77, 93, 94, 78), (78, 94, 95, 79), (79, 95, 96, 80), (80, 96, 97, 81), (81, 97, 82, 66), (82, 98, 99, 83), (83, 99, 100, 84), (84, 100, 101, 85), (85, 101, 102, 86), (86, 102, 103, 87), (87, 103, 104, 88), (88, 104, 105, 89), (89, 105, 106, 90), (90, 106, 107, 91), (91, 107, 108, 92), (92, 108, 109, 93), (93, 109, 110, 94), (94, 110, 111, 95), (95, 111, 112, 96), (96, 112, 113, 97), (97, 113, 98, 82), (98, 114, 115, 99), (99, 115, 116, 100), (100, 116, 117, 101), (101, 117, 118, 102), (102, 118, 119, 103), (103, 119, 120, 104), (104, 120, 121, 105), (105, 121, 122, 106), (106, 122, 123, 107), (107, 123, 124, 108), (108, 124, 125, 109), (109, 125, 126, 110), (110, 126, 127, 111), (111, 127, 128, 112), (112, 128, 129, 113), (113, 129, 114, 98), (114, 130, 131, 115), (115, 131, 132, 116), (116, 132, 133, 117), (117, 133, 134, 118), (118, 134, 135, 119), (119, 135, 136, 120), (120, 136, 137, 121), (121, 137, 138, 122), (122, 138, 139, 123), (123, 139, 140, 124), (124, 140, 141, 125), (125, 141, 142, 126), (126, 142, 143, 127), (127, 143, 144, 128), (128, 144, 145, 129), (129, 145, 130, 114), (130, 146, 147, 131), (131, 147, 148, 132), (132, 148, 149, 133), (133, 149, 150, 134), (134, 150, 151, 135), (135, 151, 152, 136), (136, 152, 153, 137), (137, 153, 154, 138), (138, 154, 155, 139), (139, 155, 156, 140), (140, 156, 157, 141), (141, 157, 158, 142), (142, 158, 159, 143), (143, 159, 160, 144), (144, 160, 161, 145), (145, 161, 146, 130), (146, 162, 163, 147), (147, 163, 164, 148), (148, 164, 165, 149), (149, 165, 166, 150), (150, 166, 167, 151), (151, 167, 168, 152), (152, 168, 169, 153), (153, 169, 170, 154), (154, 170, 171, 155), (155, 171, 172, 156), (156, 172, 173, 157), (157, 173, 174, 158), (158, 174, 175, 159), (159, 175, 176, 160), (160, 176, 177, 161), (161, 177, 162, 146), (162, 178, 179, 163), (163, 179, 180, 164), (164, 180, 181, 165), (165, 181, 182, 166), (166, 182, 183, 167), (167, 183, 184, 168), (168, 184, 185, 169), (169, 185, 186, 170), (170, 186, 187, 171), (171, 187, 188, 172), (172, 188, 189, 173), (173, 189, 190, 174), (174, 190, 191, 175), (175, 191, 192, 176), (176, 192, 193, 177), (177, 193, 178, 162), (178, 194, 195, 179), (179, 195, 196, 180), (180, 196, 197, 181), (181, 197, 198, 182), (182, 198, 199, 183), (183, 199, 200, 184), (184, 200, 201, 185), (185, 201, 202, 186), (186, 202, 203, 187), (187, 203, 204, 188), (188, 204, 205, 189), (189, 205, 206, 190), (190, 206, 207, 191), (191, 207, 208, 192), (192, 208, 209, 193), (193, 209, 194, 178), (194, 210, 211, 195), (195, 211, 212, 196), (196, 212, 213, 197), (197, 213, 214, 198), (198, 214, 215, 199), (199, 215, 216, 200), (200, 216, 217, 201), (201, 217, 218, 202), (202, 218, 219, 203), (203, 219, 220, 204), (204, 220, 221, 205), (205, 221, 222, 206), (206, 222, 223, 207), (207, 223, 224, 208), (208, 224, 225, 209), (209, 225, 210, 194), (210, 226, 227, 211), (211, 227, 228, 212), (212, 228, 229, 213), (213, 229, 230, 214), (214, 230, 231, 215), (215, 231, 232, 216), (216, 232, 233, 217), (217, 233, 234, 218), (218, 234, 235, 219), (219, 235, 236, 220), (220, 236, 237, 221), (221, 237, 238, 222), (222, 238, 239, 223), (223, 239, 240, 224), (224, 240, 241, 225), (225, 241, 226, 210), (1, 227, 226), (1, 228, 227), (1, 229, 228), (1, 230, 229), (1, 231, 230), (1, 232, 231), (1, 233, 232), (1, 234, 233), (1, 235, 234), (1, 236, 235), (1, 237, 236), (1, 238, 237), (1, 239, 238), (1, 240, 239), (1, 241, 240), (1, 226, 241)])
me_shape_sphere_002.polygons.foreach_set('use_smooth', [True] * 256)
me_shape_sphere_002.materials.append(mat_shape_001)
me_shape_sphere_002.use_remesh_preserve_volume = False
me_shape_sphere_002.use_remesh_preserve_attributes = False
me_shape_sphere_002.use_mirror_vertex_groups = False
me_shape_sphere_002.update()

# ---- curves / text
cu_surfsphere_001 = bpy.data.curves.new('SurfSphere.001', 'CURVE')
cu_surfsphere_001.dimensions = '3D'
_sp = cu_surfsphere_001.splines.new('NURBS'); _sp.points.add(39)
_sp.points.foreach_set('co', [0.0, 0.0, -1.0, 1.0, -1.0, 0.0, -1.0, 0.7071, -1.0, 0.0, 0.0, 1.0, -1.0, 0.0, 1.0, 0.7071, 0.0, 0.0, 1.0, 1.0, 0.0, 0.0, -1.0, 0.3536, -1.0, -1.0, -1.0, 0.25, -1.0, -1.0, 0.0, 0.3536, -1.0, -1.0, 1.0, 0.25, 0.0, 0.0, 1.0, 0.3536, 0.0, 0.0, -1.0, 1.0, 0.0, -1.0, -1.0, 0.7071, 0.0, -1.0, 0.0, 1.0, 0.0, -1.0, 1.0, 0.7071, 0.0, 0.0, 1.0, 1.0, 0.0, 0.0, -1.0, 0.3536, 1.0, -1.0, -1.0, 0.25, 1.0, -1.0, 0.0, 0.3536, 1.0, -1.0, 1.0, 0.25, 0.0, 0.0, 1.0, 0.3536, 0.0, 0.0, -1.0, 1.0, 1.0, 0.0, -1.0, 0.7071, 1.0, 0.0, 0.0, 1.0, 1.0, 0.0, 1.0, 0.7071, 0.0, 0.0, 1.0, 1.0, 0.0, 0.0, -1.0, 0.3536, 1.0, 1.0, -1.0, 0.25, 1.0, 1.0, 0.0, 0.3536, 1.0, 1.0, 1.0, 0.25, 0.0, 0.0, 1.0, 0.3536, 0.0, 0.0, -1.0, 1.0, 0.0, 1.0, -1.0, 0.7071, 0.0, 1.0, 0.0, 1.0, 0.0, 1.0, 1.0, 0.7071, 0.0, 0.0, 1.0, 1.0, 0.0, 0.0, -1.0, 0.3536, -1.0, 1.0, -1.0, 0.25, -1.0, 1.0, 0.0, 0.3536, -1.0, 1.0, 1.0, 0.25, 0.0, 0.0, 1.0, 0.3536])
_sp.points.foreach_set('radius', [0.0, 0.0, 0.0, 0.0, 0.0, 0.0, 0.0, 0.0, 0.0, 0.0, 0.0, 0.0, 0.0, 0.0, 0.0, 0.0, 0.0, 0.0, 0.0, 0.0, 0.0, 0.0, 0.0, 0.0, 0.0, 0.0, 0.0, 0.0, 0.0, 0.0, 0.0, 0.0, 0.0, 0.0, 0.0, 0.0, 0.0, 0.0, 0.0, 0.0])
_sp.order_u = 3
_sp.resolution_u = 4
_sp.resolution_v = 4
_sp.use_cyclic_v = True
_sp.use_endpoint_u = True
_sp.use_bezier_u = True
cu_surfsphere_001.materials.append(mat_material_001)
cu_surfsphere_001.use_path_clamp = True
cu_surfsphere_001.bevel_resolution = 0
cu_surfsphere_001.resolution_u = 4
cu_surfsphere_001.resolution_v = 4
cu_surfsphere_001.fill_mode = 'HALF'

# ---- objects
ob_shape_cylinder_007 = bpy.data.objects.new('Shape_Cylinder.007', me_shape_cylinder_007)
ob_shape_cylinder_006 = bpy.data.objects.new('Shape_Cylinder.006', me_shape_cylinder_006)
ob_shape_sphere_000 = bpy.data.objects.new('Shape_Sphere.000', me_shape_sphere_000)
ob_surfsphere_001 = bpy.data.objects.new('SurfSphere.001', cu_surfsphere_001)
ob_lamp_003 = bpy.data.objects.new('Lamp.003', light_lamp_003)
ob_lamp_002 = bpy.data.objects.new('Lamp.002', light_lamp_002)
ob_lamp_001 = bpy.data.objects.new('Lamp.001', light_lamp_001)
ob_shape_cylinder_005 = bpy.data.objects.new('Shape_Cylinder.005', me_shape_cylinder_005)
ob_shape_cylinder_004 = bpy.data.objects.new('Shape_Cylinder.004', me_shape_cylinder_004)
ob_shape_sphere_005 = bpy.data.objects.new('Shape_Sphere.005', me_shape_sphere_006)
ob_shape_cylinder_003 = bpy.data.objects.new('Shape_Cylinder.003', me_shape_cylinder_003)
ob_shape_cylinder_002 = bpy.data.objects.new('Shape_Cylinder.002', me_shape_cylinder_002)
ob_shape_sphere_003 = bpy.data.objects.new('Shape_Sphere.003', me_shape_sphere_004)
ob_shape_cylinder_001 = bpy.data.objects.new('Shape_Cylinder.001', me_shape_cylinder_001)
ob_shape_cylinder = bpy.data.objects.new('Shape_Cylinder', me_shape_cylinder)
ob_shape_sphere_001 = bpy.data.objects.new('Shape_Sphere.001', me_shape_sphere_002)
ob_lamp = bpy.data.objects.new('Lamp', light_lamp)
ob_camera = bpy.data.objects.new('Camera', cam_camera)

# ---- transforms, parenting, visibility, modifiers, constraints
ob_shape_cylinder_007.location = (0.0, -0.2861, 0.0)
ob_shape_cylinder_007.rotation_euler = (0.0, 3.112, 0.0)
ob_shape_cylinder_007.lock_location = (True, False, True)
ob_shape_cylinder_007.lineart.crease_threshold = 0.0
ob_shape_cylinder_006.location = (0.0, -0.8174, 0.0)
ob_shape_cylinder_006.rotation_euler = (0.0, 3.136, 0.0)
ob_shape_cylinder_006.lineart.crease_threshold = 0.0
ob_shape_sphere_000.location = (0.0, -1.15, 0.0)
ob_shape_sphere_000.rotation_euler = (1.571, -0.0, 3.142)
ob_shape_sphere_000.scale = (1.2, 1.2, 1.2)
ob_shape_sphere_000.lineart.crease_threshold = 0.0
ob_surfsphere_001.location = (0.0, 0.0, 0.0)
ob_surfsphere_001.scale = (0.4, 0.4, 0.4)
ob_surfsphere_001.empty_image_offset = (0.0, 0.0)
ob_surfsphere_001.lineart.crease_threshold = 0.0
ob_lamp_003.location = (4.076, 1.005, -8.016)
ob_lamp_003.rotation_euler = (-3.577, -0.2874, 1.481)
ob_lamp_003.lock_rotations_4d = False
ob_lamp_003.empty_display_type = 'ARROWS'
ob_lamp_003.color = (0.0, 0.0, 0.0, 0.0)
ob_lamp_003.lineart.crease_threshold = 0.0
ob_lamp_002.location = (-7.641, 1.005, -6.001)
ob_lamp_002.rotation_euler = (-2.232, 0.02472, 1.271)
ob_lamp_002.lock_rotations_4d = False
ob_lamp_002.empty_display_type = 'ARROWS'
ob_lamp_002.color = (0.0, 0.0, 0.0, 0.0)
ob_lamp_002.lineart.crease_threshold = 0.0
ob_lamp_001.location = (-7.641, 1.005, 6.091)
ob_lamp_001.rotation_euler = (-0.8825, 0.2977, 1.529)
ob_lamp_001.lock_rotations_4d = False
ob_lamp_001.empty_display_type = 'ARROWS'
ob_lamp_001.color = (0.0, 0.0, 0.0, 0.0)
ob_lamp_001.lineart.crease_threshold = 0.0
ob_shape_cylinder_005.location = (-0.02301, 0.2613, 0.7427)
ob_shape_cylinder_005.rotation_euler = (-1.233, 3.112, 0.004985)
ob_shape_cylinder_005.lineart.crease_threshold = 0.0
ob_shape_cylinder_004.location = (-0.00767, 0.08732, 0.2476)
ob_shape_cylinder_004.rotation_euler = (-1.233, 3.112, 0.004985)
ob_shape_cylinder_004.lineart.crease_threshold = 0.0
ob_shape_sphere_005.location = (-0.03068, 0.3483, 0.9902)
ob_shape_sphere_005.rotation_euler = (1.571, -0.0, 3.142)
ob_shape_sphere_005.scale = (1.2, 1.2, 1.2)
ob_shape_sphere_005.lineart.crease_threshold = 0.0
ob_shape_cylinder_003.location = (-0.6313, 0.263, -0.3906)
ob_shape_cylinder_003.rotation_euler = (-2.163, 0.9301, -1.092)
ob_shape_cylinder_003.scale = (1.0, 1.0, 1.0)
ob_shape_cylinder_003.lineart.crease_threshold = 0.0
ob_shape_cylinder_002.location = (-0.2104, 0.08788, -0.1302)
ob_shape_cylinder_002.rotation_euler = (-2.163, 0.9301, -1.092)
ob_shape_cylinder_002.scale = (1.0, 1.0, 1.0)
ob_shape_cylinder_002.lineart.crease_threshold = 0.0
ob_shape_sphere_003.location = (-0.8418, 0.3505, -0.5209)
ob_shape_sphere_003.rotation_euler = (1.571, -0.0, 3.142)
ob_shape_sphere_003.scale = (1.2, 1.2, 1.2)
ob_shape_sphere_003.lineart.crease_threshold = 0.0
ob_shape_cylinder_001.location = (0.6543, 0.263, -0.3508)
ob_shape_cylinder_001.rotation_euler = (-2.213, -0.9806, 1.115)
ob_shape_cylinder_001.lineart.crease_threshold = 0.0
ob_shape_cylinder.location = (0.2181, 0.08789, -0.1169)
ob_shape_cylinder.rotation_euler = (-2.213, -0.9806, 1.115)
ob_shape_cylinder.lineart.crease_threshold = 0.0
ob_shape_sphere_001.location = (0.8724, 0.3505, -0.4678)
ob_shape_sphere_001.rotation_euler = (1.571, -0.0, 3.142)
ob_shape_sphere_001.scale = (1.2, 1.2, 1.2)
ob_shape_sphere_001.lineart.crease_threshold = 0.0
ob_lamp.location = (4.076, 1.005, 5.904)
ob_lamp.rotation_euler = (0.6503, 0.05522, 1.866)
ob_lamp.lock_rotations_4d = False
ob_lamp.empty_display_type = 'ARROWS'
ob_lamp.color = (0.0, 0.0, 0.0, 0.0)
ob_lamp.lineart.crease_threshold = 0.0
ob_camera.location = (0.0, 12.0, 0.0)
ob_camera.rotation_euler = (0.0, 1.571, 1.571)
ob_camera.lock_rotations_4d = False
ob_camera.empty_display_type = 'ARROWS'
ob_camera.color = (0.0, 0.0, 0.0, 0.0)
ob_camera.display_type = 'WIRE'
ob_camera.lineart.crease_threshold = 0.0

# ---- collection membership
col_collection_1.objects.link(ob_shape_cylinder_007)
col_collection_1.objects.link(ob_shape_cylinder_006)
col_collection_1.objects.link(ob_shape_sphere_000)
col_collection_1.objects.link(ob_surfsphere_001)
col_collection_1.objects.link(ob_lamp_003)
col_collection_1.objects.link(ob_lamp_002)
col_collection_1.objects.link(ob_lamp_001)
col_collection_1.objects.link(ob_shape_cylinder_005)
col_collection_1.objects.link(ob_shape_cylinder_004)
col_collection_1.objects.link(ob_shape_sphere_005)
col_collection_1.objects.link(ob_shape_cylinder_003)
col_collection_1.objects.link(ob_shape_cylinder_002)
col_collection_1.objects.link(ob_shape_sphere_003)
col_collection_1.objects.link(ob_shape_cylinder_001)
col_collection_1.objects.link(ob_shape_cylinder)
col_collection_1.objects.link(ob_shape_sphere_001)
col_collection_1.objects.link(ob_lamp)
col_collection_1.objects.link(ob_camera)

# ---- scene / render settings (as saved in the file)
scene.camera = ob_camera
scene.frame_start = 1; scene.frame_end = 250; scene.frame_set(1)
scene.render.engine = 'BLENDER_EEVEE_NEXT'
scene.render.resolution_percentage = 50
scene.render.dither_intensity = 0.0
scene.cycles.use_denoising = False
scene.cycles.samples = 128
scene.cycles.sampling_pattern = 'TABULATED_SOBOL'
scene.cycles.use_adaptive_sampling = False
scene.cycles.use_light_tree = False
scene.cycles.blur_glossy = 0.0
scene.cycles.sample_clamp_indirect = 0.0
scene.view_settings.view_transform = 'Standard'
bpy.context.view_layer.update()
